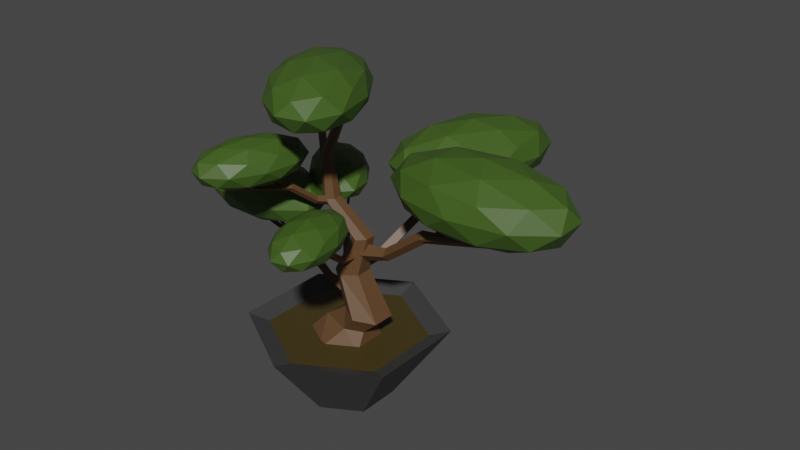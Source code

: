 # Source: Bonsai1.blend  (saved by Blender 2.93.21; exported with 4.5.12 LTS)
import bpy
from mathutils import Matrix  # noqa: F401  (used for matrix-valued properties, if any)

bpy.ops.wm.read_factory_settings(use_empty=True)
scene = bpy.context.scene
scene.name = 'Scene'

# ---- collections
col_collection = bpy.data.collections.new('Collection'); scene.collection.children.link(col_collection)

# ---- materials (node trees are filled in below, after node groups)
mat_vasebonsai1 = bpy.data.materials.new('VaseBonsai1')
mat_vasebonsai1.use_transparent_shadow = False
mat_groundbonsai1 = bpy.data.materials.new('GroundBonsai1')
mat_groundbonsai1.use_transparent_shadow = False
mat_trunkbonsai1 = bpy.data.materials.new('TrunkBonsai1')
mat_trunkbonsai1.use_transparent_shadow = False
mat_leafbonsai1 = bpy.data.materials.new('LeafBonsai1')
mat_leafbonsai1.use_transparent_shadow = False

# ---- material node trees
mat_vasebonsai1.use_nodes = True; mat_vasebonsai1.node_tree.nodes.clear()
_N = mat_vasebonsai1.node_tree.nodes; _L = mat_vasebonsai1.node_tree.links
n0 = _N.new('ShaderNodeBsdfPrincipled'); n0.name = 'Principled BSDF'; n0.location = (10, 300)
n0.distribution = 'GGX'
n0.subsurface_method = 'BURLEY'
n0.inputs[0].default_value = (0.04817, 0.04817, 0.04817, 1.0)
n0.inputs[3].default_value = 1.45
n0.inputs[27].default_value = (0.0, 0.0, 0.0, 1.0)
n0.inputs[28].default_value = 1.0
n1 = _N.new('ShaderNodeOutputMaterial'); n1.name = 'Material Output'; n1.location = (300, 300)
_L.new(n0.outputs[0], n1.inputs[0])
n1.is_active_output = True
mat_groundbonsai1.use_nodes = True; mat_groundbonsai1.node_tree.nodes.clear()
_N = mat_groundbonsai1.node_tree.nodes; _L = mat_groundbonsai1.node_tree.links
n0 = _N.new('ShaderNodeBsdfPrincipled'); n0.name = 'Principled BSDF'; n0.location = (10, 300)
n0.distribution = 'GGX'
n0.subsurface_method = 'BURLEY'
n0.inputs[0].default_value = (0.05611, 0.04018, 0.009652, 1.0)
n0.inputs[3].default_value = 1.45
n0.inputs[27].default_value = (0.0, 0.0, 0.0, 1.0)
n0.inputs[28].default_value = 1.0
n1 = _N.new('ShaderNodeOutputMaterial'); n1.name = 'Material Output'; n1.location = (300, 300)
_L.new(n0.outputs[0], n1.inputs[0])
n1.is_active_output = True
mat_trunkbonsai1.use_nodes = True; mat_trunkbonsai1.node_tree.nodes.clear()
_N = mat_trunkbonsai1.node_tree.nodes; _L = mat_trunkbonsai1.node_tree.links
n0 = _N.new('ShaderNodeBsdfPrincipled'); n0.name = 'Principled BSDF'; n0.location = (10, 300)
n0.distribution = 'GGX'
n0.subsurface_method = 'BURLEY'
n0.inputs[0].default_value = (0.1163, 0.05815, 0.02445, 1.0)
n0.inputs[3].default_value = 1.45
n0.inputs[27].default_value = (0.0, 0.0, 0.0, 1.0)
n0.inputs[28].default_value = 1.0
n1 = _N.new('ShaderNodeOutputMaterial'); n1.name = 'Material Output'; n1.location = (300, 300)
_L.new(n0.outputs[0], n1.inputs[0])
n1.is_active_output = True
mat_leafbonsai1.use_nodes = True; mat_leafbonsai1.node_tree.nodes.clear()
_N = mat_leafbonsai1.node_tree.nodes; _L = mat_leafbonsai1.node_tree.links
n0 = _N.new('ShaderNodeBsdfPrincipled'); n0.name = 'Principled BSDF'; n0.location = (10, 300)
n0.distribution = 'GGX'
n0.subsurface_method = 'BURLEY'
n0.inputs[0].default_value = (0.05128, 0.1046, 0.01397, 1.0)
n0.inputs[3].default_value = 1.45
n0.inputs[27].default_value = (0.0, 0.0, 0.0, 1.0)
n0.inputs[28].default_value = 1.0
n1 = _N.new('ShaderNodeOutputMaterial'); n1.name = 'Material Output'; n1.location = (300, 300)
_L.new(n0.outputs[0], n1.inputs[0])
n1.is_active_output = True

# ---- world
world_world = bpy.data.worlds.new('World'); scene.world = world_world
world_world.use_nodes = True; world_world.node_tree.nodes.clear()
_N = world_world.node_tree.nodes; _L = world_world.node_tree.links
n0 = _N.new('ShaderNodeOutputWorld'); n0.name = 'World Output'; n0.location = (300, 300)
n1 = _N.new('ShaderNodeBackground'); n1.name = 'Background'; n1.location = (10, 300)
n1.inputs[0].default_value = (0.05088, 0.05088, 0.05088, 1.0)
_L.new(n1.outputs[0], n0.inputs[0])
n0.is_active_output = True
world_world.color = (0.05088, 0.05088, 0.05088)
world_world.use_sun_shadow = False
world_world.sun_shadow_jitter_overblur = 0.0

# ---- meshes
me_cylinder_052 = bpy.data.meshes.new('Cylinder.052')
me_cylinder_052.from_pydata([(-0.01339, 0.2296, -0.9917), (0.08513, 0.1041, -0.8641), (0.1969, 0.1082, -0.9917), (0.1896, 0.0455, -0.8759), (0.1969, -0.1345, -0.9917), (0.1896, -0.0718, -0.8759), (-0.01339, -0.2559, -0.9917), (0.08513, -0.1304, -0.8641), (-0.2237, -0.1345, -0.9917), (-0.1001, -0.0718, -0.8505), (-0.2237, 0.1082, -0.9917), (-0.1001, 0.0455, -0.8505), (0.3015, 0.05942, -0.7735), (0.1804, 0.132, -0.7551), (0.3015, -0.08572, -0.7735), (0.1804, -0.1583, -0.7551), (0.05935, -0.08572, -0.7367), (0.05935, 0.05942, -0.7367), (0.1482, 0.03973, -0.5043), (0.05516, 0.09261, -0.5111), (0.1482, -0.06603, -0.5043), (0.05516, -0.1189, -0.5111), (-0.03057, -0.06603, -0.5191), (-0.03057, 0.03973, -0.5191), (0.2018, 0.02006, -0.2566), (0.145, 0.05327, -0.2656), (0.2018, -0.04636, -0.2566), (0.145, -0.07957, -0.2656), (0.08821, -0.04636, -0.2746), (0.08821, 0.02006, -0.2746), (-0.04648, 0.01439, -0.07296), (-0.0936, 0.04194, -0.08042), (-0.04648, -0.04069, -0.07296), (-0.0936, -0.06824, -0.08042), (-0.1407, -0.04069, -0.08788), (-0.1407, 0.01439, -0.08788), (-0.08982, 0.003778, 0.1831), (-0.1156, 0.02071, 0.1875), (-0.08982, -0.03008, 0.1831), (-0.1188, -0.04701, 0.1875), (-0.1478, -0.03008, 0.1918), (-0.1446, 0.003778, 0.1918), (0.03175, 0.0005134, 0.4625), (0.008342, 0.01418, 0.466), (0.03175, -0.02681, 0.4625), (0.008342, -0.04048, 0.466), (-0.01507, -0.02681, 0.4695), (-0.01507, 0.0005134, 0.4695), (0.9373, -0.008767, -0.02851), (1.108, 0.0814, 0.05847), (0.9508, 0.001683, -0.0401), (1.117, 0.09302, 0.0509), (0.9508, -0.01922, -0.0401), (1.117, 0.06978, 0.0509), (0.9643, -0.008767, -0.05168), (1.126, 0.0814, 0.04333), (0.125, -0.01315, -0.3107), (0.3171, -0.01315, -0.2841), (0.125, 0.0476, -0.3714), (0.3291, 0.02622, -0.3216), (0.125, -0.0739, -0.3714), (0.3291, -0.05252, -0.3216), (0.125, -0.01315, -0.4322), (0.3411, -0.01315, -0.3591), (0.583, -0.01315, -0.08089), (0.595, 0.02622, -0.1184), (0.595, -0.05252, -0.1184), (0.607, -0.01315, -0.1559), (1.111, -0.01315, -0.0007786), (1.114, -0.003107, -0.01034), (1.114, -0.02319, -0.01034), (1.117, -0.01315, -0.01991), (0.6503, -0.01315, -0.0941), (0.7748, 0.1034, 0.0995), (0.6733, 0.0003516, -0.0941), (0.7898, 0.1184, 0.0995), (0.6733, -0.02665, -0.0941), (0.7898, 0.08834, 0.0995), (0.6963, -0.01315, -0.0941), (0.8048, 0.1034, 0.0995), (0.5616, -0.01113, -0.1197), (1.12, -0.1615, 0.08938), (0.576, -0.02028, -0.1313), (1.132, -0.153, 0.08181), (0.5564, -0.02737, -0.1313), (1.125, -0.1752, 0.08181), (0.5708, -0.03652, -0.1429), (1.137, -0.1667, 0.07424), (0.9783, -0.01315, 0.005303), (1.39, -0.1816, 0.1314), (0.8211, -0.2857, 0.1314), (0.4695, -0.01315, 0.1314), (0.8211, 0.2594, 0.1314), (1.39, 0.1553, 0.1314), (1.135, -0.2857, 0.3355), (0.5667, -0.1816, 0.3355), (0.5667, 0.1553, 0.3355), (1.135, 0.2594, 0.3355), (1.487, -0.01315, 0.3355), (0.9783, -0.01315, 0.4616), (0.8859, -0.1733, 0.03937), (1.22, -0.1122, 0.03937), (1.128, -0.2723, 0.1135), (1.462, -0.01315, 0.1135), (1.22, 0.08585, 0.03937), (0.6793, -0.01315, 0.03937), (0.5868, -0.1733, 0.1135), (0.8859, 0.147, 0.03937), (0.5868, 0.147, 0.1135), (1.128, 0.246, 0.1135), (1.519, -0.1122, 0.2334), (1.519, 0.08585, 0.2334), (0.9783, -0.3335, 0.2334), (1.313, -0.2723, 0.2334), (0.4373, -0.1122, 0.2334), (0.644, -0.2723, 0.2334), (0.644, 0.246, 0.2334), (0.4373, 0.08585, 0.2334), (1.313, 0.246, 0.2334), (0.9783, 0.3072, 0.2334), (1.37, -0.1733, 0.3534), (0.8288, -0.2723, 0.3534), (0.4944, -0.01315, 0.3534), (0.8288, 0.246, 0.3534), (1.37, 0.147, 0.3534), (1.071, -0.1733, 0.4275), (1.277, -0.01315, 0.4275), (0.7364, -0.1122, 0.4275), (0.7364, 0.08585, 0.4275), (1.071, 0.147, 0.4275), (-0.5985, -0.02781, -0.3841), (-0.7333, -0.0981, -0.3157), (-0.6092, -0.03598, -0.3933), (-0.7402, -0.1072, -0.3216), (-0.6091, -0.01952, -0.3933), (-0.7402, -0.08892, -0.3216), (-0.6198, -0.0277, -0.4024), (-0.7471, -0.09803, -0.3276), (0.04094, -0.02764, -0.6063), (-0.1102, -0.02686, -0.5853), (0.0407, -0.07546, -0.6541), (-0.1198, -0.05781, -0.6148), (0.04119, 0.02019, -0.6541), (-0.1195, 0.004184, -0.6148), (0.04094, -0.02764, -0.7019), (-0.1291, -0.02676, -0.6444), (-0.3196, -0.02579, -0.4254), (-0.3292, -0.05673, -0.4549), (-0.3289, 0.005258, -0.4549), (-0.3385, -0.02569, -0.4844), (-0.7352, -0.02365, -0.3623), (-0.7376, -0.03155, -0.3698), (-0.7375, -0.01573, -0.3698), (-0.74, -0.02363, -0.3774), (-0.3726, -0.02551, -0.4358), (-0.471, -0.1167, -0.2834), (-0.3907, -0.03605, -0.4358), (-0.4829, -0.1285, -0.2834), (-0.3906, -0.01479, -0.4358), (-0.4828, -0.1048, -0.2834), (-0.4088, -0.02533, -0.4358), (-0.4947, -0.1166, -0.2834), (-0.3027, -0.02746, -0.4559), (-0.7417, 0.09319, -0.2913), (-0.314, -0.0202, -0.465), (-0.7511, 0.08652, -0.2973), (-0.2985, -0.0147, -0.465), (-0.7456, 0.104, -0.2973), (-0.3098, -0.00744, -0.4742), (-0.755, 0.09731, -0.3032), (-0.6307, -0.02419, -0.3575), (-0.9541, 0.1101, -0.2582), (-0.5059, 0.1897, -0.2582), (-0.2303, -0.02624, -0.2582), (-0.5081, -0.2394, -0.2582), (-0.9554, -0.1551, -0.2582), (-0.7534, 0.191, -0.0976), (-0.3061, 0.1067, -0.0976), (-0.3074, -0.1584, -0.0976), (-0.7556, -0.2381, -0.0976), (-1.031, -0.02213, -0.0976), (-0.6307, -0.02419, 0.001677), (-0.5573, 0.1015, -0.3307), (-0.8208, 0.05472, -0.3307), (-0.7474, 0.1805, -0.2723), (-1.012, -0.02223, -0.2723), (-0.8216, -0.1011, -0.3307), (-0.3953, -0.0254, -0.3307), (-0.3219, 0.1003, -0.2723), (-0.5586, -0.1507, -0.3307), (-0.3232, -0.1519, -0.2723), (-0.7495, -0.2276, -0.2723), (-1.056, 0.05593, -0.1779), (-1.057, -0.09994, -0.1779), (-0.6294, 0.228, -0.1779), (-0.8929, 0.1812, -0.1779), (-0.2045, 0.05156, -0.1779), (-0.3665, 0.1785, -0.1779), (-0.3686, -0.2296, -0.1779), (-0.2053, -0.1043, -0.1779), (-0.895, -0.2269, -0.1779), (-0.632, -0.2764, -0.1779), (-0.9382, 0.1035, -0.0835), (-0.512, 0.1793, -0.0835), (-0.2499, -0.02614, -0.0835), (-0.5141, -0.2288, -0.0835), (-0.9395, -0.1487, -0.0835), (-0.7028, 0.1023, -0.02515), (-0.8661, -0.02298, -0.02515), (-0.4399, 0.05277, -0.02515), (-0.4407, -0.1031, -0.02515), (-0.7041, -0.1499, -0.02515), (0.2107, -0.5013, -0.2019), (0.2805, -0.5814, -0.1541), (0.218, -0.5072, -0.2083), (0.2878, -0.5846, -0.1583), (0.2068, -0.5098, -0.2083), (0.2753, -0.5876, -0.1583), (0.2141, -0.5157, -0.2147), (0.2827, -0.5908, -0.1624), (0.1061, -0.06667, -0.3572), (0.1303, -0.1695, -0.3426), (0.1387, -0.05903, -0.3906), (0.1529, -0.171, -0.3632), (0.0736, -0.07431, -0.3906), (0.1107, -0.1809, -0.3632), (0.1061, -0.06667, -0.4241), (0.1333, -0.1824, -0.3838), (0.1638, -0.312, -0.2308), (0.1864, -0.3135, -0.2514), (0.1442, -0.3234, -0.2514), (0.1668, -0.3249, -0.272), (0.2302, -0.5948, -0.1867), (0.2359, -0.5952, -0.192), (0.2252, -0.5977, -0.192), (0.2309, -0.5981, -0.1972), (0.1722, -0.3481, -0.238), (0.2503, -0.4001, -0.1315), (0.1824, -0.3587, -0.238), (0.2602, -0.4063, -0.1315), (0.1679, -0.3621, -0.238), (0.2441, -0.41, -0.1315), (0.178, -0.3727, -0.238), (0.2541, -0.4162, -0.1315), (0.1621, -0.3003, -0.2521), (0.1518, -0.6184, -0.1371), (0.1591, -0.3092, -0.2585), (0.1579, -0.6236, -0.1412), (0.1528, -0.2995, -0.2585), (0.1451, -0.6228, -0.1412), (0.1497, -0.3084, -0.2649), (0.1512, -0.6281, -0.1454), (0.2135, -0.5238, -0.1833), (0.175, -0.7654, -0.1139), (0.0477, -0.4738, -0.1139), (0.1495, -0.2512, -0.1139), (0.3397, -0.4053, -0.1139), (0.3555, -0.7231, -0.1139), (0.08726, -0.6423, -0.001653), (0.07147, -0.3245, -0.001653), (0.2519, -0.2821, -0.001653), (0.3793, -0.5737, -0.001653), (0.2775, -0.7963, -0.001653), (0.2135, -0.5238, 0.06774), (0.116, -0.4944, -0.1646), (0.1909, -0.6658, -0.1646), (0.09343, -0.6365, -0.1238), (0.2743, -0.783, -0.1238), (0.297, -0.6409, -0.1646), (0.1759, -0.3636, -0.1646), (0.07842, -0.3342, -0.1238), (0.2877, -0.4541, -0.1646), (0.2501, -0.2939, -0.1238), (0.3711, -0.5713, -0.1238), (0.2285, -0.826, -0.0578), (0.3346, -0.8011, -0.0578), (0.04184, -0.5641, -0.0578), (0.1167, -0.7355, -0.0578), (0.09239, -0.2464, -0.0578), (0.03257, -0.3773, -0.0578), (0.3103, -0.3121, -0.0578), (0.1985, -0.2215, -0.0578), (0.3944, -0.6703, -0.0578), (0.3851, -0.4835, -0.0578), (0.1769, -0.7536, 0.008204), (0.05582, -0.4763, 0.008204), (0.1526, -0.2646, 0.008204), (0.3335, -0.4111, 0.008204), (0.3485, -0.7133, 0.008204), (0.1393, -0.5934, 0.049), (0.2511, -0.684, 0.04899), (0.13, -0.4066, 0.049), (0.2361, -0.3817, 0.049), (0.3109, -0.5531, 0.049), (-0.3031, 0.2807, -0.2385), (-0.4123, 0.3079, -0.1878), (-0.313, 0.2814, -0.2453), (-0.4207, 0.3062, -0.1922), (-0.3049, 0.2905, -0.2453), (-0.4117, 0.3163, -0.1922), (-0.3148, 0.2912, -0.252), (-0.42, 0.3147, -0.1966), (0.0518, -0.03296, -0.403), (-0.03169, 0.04165, -0.3875), (0.0282, -0.05937, -0.4385), (-0.05221, 0.02919, -0.4094), (0.0754, -0.006547, -0.4385), (-0.02161, 0.06343, -0.4094), (0.0518, -0.03296, -0.4739), (-0.04212, 0.05097, -0.4313), (-0.1473, 0.145, -0.269), (-0.1678, 0.1325, -0.2909), (-0.1372, 0.1668, -0.2909), (-0.1578, 0.1543, -0.3128), (-0.3769, 0.3501, -0.2223), (-0.3821, 0.3469, -0.2279), (-0.3743, 0.3557, -0.2279), (-0.3795, 0.3525, -0.2335), (-0.1766, 0.1711, -0.2768), (-0.276, 0.1689, -0.1639), (-0.1918, 0.1742, -0.2768), (-0.2883, 0.1682, -0.1639), (-0.1813, 0.1859, -0.2768), (-0.2767, 0.1812, -0.1639), (-0.1966, 0.189, -0.2768), (-0.289, 0.1805, -0.1639), (-0.1388, 0.1358, -0.2917), (-0.3232, 0.4182, -0.1698), (-0.1415, 0.1454, -0.2984), (-0.3316, 0.419, -0.1742), (-0.1302, 0.1408, -0.2984), (-0.32, 0.4261, -0.1742), (-0.1329, 0.1504, -0.3052), (-0.3285, 0.427, -0.1786), (-0.3192, 0.2986, -0.2188), (-0.4327, 0.5317, -0.1452), (-0.1449, 0.356, -0.1452), (-0.09799, 0.1009, -0.1452), (-0.3567, 0.119, -0.1452), (-0.5636, 0.3852, -0.1452), (-0.2816, 0.4781, -0.02626), (-0.07479, 0.2119, -0.02626), (-0.2057, 0.06541, -0.02626), (-0.4934, 0.2411, -0.02626), (-0.5404, 0.4962, -0.02626), (-0.3192, 0.2986, 0.04728), (-0.2168, 0.3323, -0.1989), (-0.3859, 0.4356, -0.1989), (-0.2835, 0.4694, -0.1557), (-0.5296, 0.4866, -0.1557), (-0.4628, 0.3495, -0.1989), (-0.1892, 0.1824, -0.1989), (-0.08675, 0.2161, -0.1557), (-0.3413, 0.193, -0.1989), (-0.2112, 0.07682, -0.1557), (-0.4849, 0.244, -0.1557), (-0.5159, 0.5518, -0.08576), (-0.5929, 0.4657, -0.08576), (-0.1947, 0.4379, -0.08576), (-0.3638, 0.5412, -0.08576), (-0.04551, 0.1314, -0.08576), (-0.07311, 0.2814, -0.08576), (-0.2745, 0.05596, -0.08576), (-0.1225, 0.04533, -0.08576), (-0.5653, 0.3158, -0.08576), (-0.4437, 0.1593, -0.08576), (-0.4271, 0.5203, -0.01582), (-0.1535, 0.3532, -0.01582), (-0.1088, 0.1106, -0.01582), (-0.3549, 0.1278, -0.01582), (-0.5516, 0.381, -0.01582), (-0.2971, 0.4041, 0.02741), (-0.4492, 0.4148, 0.02741), (-0.1755, 0.2476, 0.02741), (-0.2525, 0.1615, 0.02741), (-0.4216, 0.2648, 0.02741), (-0.4759, 0.2927, 0.2769), (-0.5852, 0.3198, 0.3276), (-0.4858, 0.2934, 0.2701), (-0.5935, 0.3182, 0.3232), (-0.4777, 0.3025, 0.2701), (-0.5845, 0.3283, 0.3232), (-0.4876, 0.3032, 0.2633), (-0.5928, 0.3267, 0.3187), (-0.121, -0.02101, 0.1123), (-0.2045, 0.0536, 0.1278), (-0.1446, -0.04742, 0.0769), (-0.225, 0.04114, 0.106), (-0.09743, 0.005407, 0.0769), (-0.1944, 0.07538, 0.106), (-0.121, -0.02101, 0.04148), (-0.215, 0.06293, 0.08411), (-0.3202, 0.1569, 0.2463), (-0.3407, 0.1445, 0.2244), (-0.3101, 0.1787, 0.2244), (-0.3306, 0.1663, 0.2026), (-0.5497, 0.3621, 0.293), (-0.5549, 0.3589, 0.2875), (-0.5471, 0.3676, 0.2875), (-0.5524, 0.3644, 0.2819), (-0.3494, 0.1831, 0.2386), (-0.4488, 0.1808, 0.3515), (-0.3647, 0.1862, 0.2386), (-0.4612, 0.1801, 0.3515), (-0.3542, 0.1979, 0.2386), (-0.4495, 0.1932, 0.3515), (-0.3694, 0.201, 0.2386), (-0.4619, 0.1925, 0.3515), (-0.3116, 0.1477, 0.2237), (-0.496, 0.4301, 0.3456), (-0.3143, 0.1573, 0.2169), (-0.5045, 0.431, 0.3412), (-0.303, 0.1528, 0.2169), (-0.4929, 0.438, 0.3412), (-0.3058, 0.1623, 0.2102), (-0.5013, 0.4389, 0.3368), (-0.492, 0.3105, 0.2966), (-0.6055, 0.5437, 0.3701), (-0.3178, 0.3679, 0.3701), (-0.2708, 0.1128, 0.3701), (-0.5296, 0.1309, 0.3701), (-0.7364, 0.3972, 0.3701), (-0.4545, 0.4901, 0.4891), (-0.2476, 0.2238, 0.4891), (-0.3785, 0.07736, 0.4891), (-0.6663, 0.2531, 0.4891), (-0.7132, 0.5082, 0.4891), (-0.492, 0.3105, 0.5626), (-0.3896, 0.3443, 0.3164), (-0.5587, 0.4476, 0.3164), (-0.4563, 0.4813, 0.3597), (-0.7024, 0.4985, 0.3597), (-0.6357, 0.3615, 0.3164), (-0.362, 0.1943, 0.3164), (-0.2596, 0.2281, 0.3597), (-0.5141, 0.205, 0.3164), (-0.3841, 0.08878, 0.3597), (-0.6577, 0.2559, 0.3597), (-0.6888, 0.5638, 0.4296), (-0.7657, 0.4777, 0.4296), (-0.3675, 0.4498, 0.4296), (-0.5367, 0.5531, 0.4296), (-0.2183, 0.1434, 0.4296), (-0.2459, 0.2933, 0.4296), (-0.4474, 0.06792, 0.4296), (-0.2953, 0.05729, 0.4296), (-0.7381, 0.3277, 0.4296), (-0.6165, 0.1712, 0.4296), (-0.6, 0.5323, 0.4995), (-0.3263, 0.3651, 0.4995), (-0.2816, 0.1225, 0.4995), (-0.5277, 0.1397, 0.4995), (-0.7245, 0.393, 0.4995), (-0.47, 0.4161, 0.5428), (-0.622, 0.4267, 0.5428), (-0.3484, 0.2596, 0.5428), (-0.4253, 0.1735, 0.5428), (-0.5944, 0.2768, 0.5428), (0.09466, -0.26, 0.5041), (0.2069, -0.359, 0.5715), (0.1059, -0.2669, 0.4951), (0.2178, -0.3622, 0.5656), (0.09079, -0.2727, 0.4951), (0.2009, -0.3686, 0.5656), (0.1021, -0.2796, 0.4861), (0.2118, -0.3718, 0.5598), (-0.006252, -0.008599, 0.4559), (0.01583, -0.00713, 0.4358), (-0.02376, -0.02214, 0.4358), (-0.001678, -0.02067, 0.4156), (0.1392, -0.3871, 0.5256), (0.1473, -0.3866, 0.5182), (0.1327, -0.3921, 0.5182), (0.1409, -0.3915, 0.5107), (0.01265, -0.05321, 0.4532), (0.1313, -0.1114, 0.6033), (0.02875, -0.06616, 0.4532), (0.1463, -0.1182, 0.6033), (0.009173, -0.07358, 0.4532), (0.1245, -0.1264, 0.6033), (0.02527, -0.08652, 0.4532), (0.1395, -0.1332, 0.6033), (-0.005284, -0.01683, 0.4481), (0.03411, -0.4344, 0.5955), (-0.006535, -0.02548, 0.442), (0.04355, -0.4407, 0.5896), (-0.01422, -0.01762, 0.442), (0.02558, -0.4419, 0.5896), (-0.01547, -0.02627, 0.4359), (0.03502, -0.4481, 0.5837), (0.1069, -0.2922, 0.528), (0.0986, -0.6373, 0.6249), (-0.1741, -0.2488, 0.6336), (-0.06166, 0.0807, 0.6333), (0.2806, -0.1041, 0.6243), (0.3796, -0.5479, 0.6191), (-0.07511, -0.4777, 0.79), (-0.1742, -0.03398, 0.7952), (0.1069, 0.05543, 0.7894), (0.3796, -0.333, 0.7807), (0.2671, -0.6625, 0.781), (0.09855, -0.2897, 0.8863), (-0.05754, -0.2669, 0.5586), (0.1028, -0.4952, 0.5535), (-0.06243, -0.4697, 0.6156), (0.2631, -0.6455, 0.607), (0.2679, -0.4427, 0.5501), (0.008566, -0.07322, 0.5584), (-0.1566, -0.04773, 0.6205), (0.2097, -0.1819, 0.5532), (0.1106, 0.0373, 0.615), (0.37, -0.3322, 0.6067), (0.1969, -0.7129, 0.7022), (0.3621, -0.6604, 0.6988), (-0.1645, -0.376, 0.7126), (-0.004229, -0.6043, 0.7075), (-0.1566, 0.07854, 0.7154), (-0.2227, -0.1151, 0.7157), (0.2097, 0.02245, 0.7068), (0.008535, 0.1311, 0.7121), (0.4282, -0.4667, 0.6986), (0.37, -0.2059, 0.7017), (0.09483, -0.6192, 0.7992), (-0.1645, -0.2497, 0.8076), (-0.05759, 0.06368, 0.8072), (0.2679, -0.1121, 0.7987), (0.3621, -0.5341, 0.7938), (-0.004258, -0.4, 0.8611), (0.1969, -0.5086, 0.8558), (-0.06247, -0.1392, 0.8642), (0.1027, -0.08662, 0.8608), (0.263, -0.315, 0.8556), (-0.2314, -0.4673, 0.1025), (-0.2105, -0.5831, 0.1555), (-0.2278, -0.4771, 0.09544), (-0.2053, -0.5903, 0.1509), (-0.2399, -0.4732, 0.09544), (-0.2188, -0.5861, 0.1509), (-0.2364, -0.483, 0.08839), (-0.2137, -0.5933, 0.1463), (-0.08426, 0.005172, -0.0694), (-0.1196, -0.1063, -0.05319), (-0.04898, -0.006021, -0.1064), (-0.09899, -0.1206, -0.07603), (-0.1195, 0.01637, -0.1064), (-0.1447, -0.106, -0.07603), (-0.08426, 0.005172, -0.1434), (-0.1241, -0.1203, -0.09888), (-0.1686, -0.2608, 0.07059), (-0.148, -0.275, 0.04774), (-0.1937, -0.2605, 0.04774), (-0.1731, -0.2747, 0.0249), (-0.2659, -0.5674, 0.1194), (-0.2606, -0.571, 0.1136), (-0.2723, -0.5673, 0.1136), (-0.267, -0.5709, 0.1077), (-0.181, -0.2999, 0.06254), (-0.1363, -0.3936, 0.1805), (-0.1774, -0.3157, 0.06254), (-0.1304, -0.4051, 0.1805), (-0.1931, -0.3107, 0.06254), (-0.1478, -0.3996, 0.1805), (-0.1895, -0.3266, 0.06254), (-0.1419, -0.4111, 0.1805), (-0.1635, -0.2487, 0.04695), (-0.3538, -0.5453, 0.1743), (-0.1715, -0.2554, 0.03989), (-0.351, -0.5537, 0.1697), (-0.172, -0.2427, 0.03989), (-0.3626, -0.5457, 0.1697), (-0.18, -0.2494, 0.03283), (-0.3599, -0.5541, 0.1651), (-0.2415, -0.4903, 0.1231), (-0.4151, -0.6983, 0.1999), (-0.3708, -0.3488, 0.1999), (-0.1477, -0.1949, 0.1999), (-0.05424, -0.4492, 0.1999), (-0.2195, -0.7604, 0.1999), (-0.4287, -0.5314, 0.3243), (-0.2634, -0.2203, 0.3243), (-0.06782, -0.2823, 0.3243), (-0.1122, -0.6318, 0.3243), (-0.3352, -0.7857, 0.3243), (-0.2415, -0.4903, 0.4011), (-0.3175, -0.4071, 0.1439), (-0.3435, -0.6126, 0.1439), (-0.4195, -0.5294, 0.189), (-0.3306, -0.7713, 0.189), (-0.2286, -0.649, 0.1439), (-0.1864, -0.3167, 0.1439), (-0.2624, -0.2335, 0.189), (-0.1314, -0.4662, 0.1439), (-0.07632, -0.2925, 0.189), (-0.1185, -0.6249, 0.189), (-0.3986, -0.7862, 0.2621), (-0.2836, -0.8227, 0.2621), (-0.4275, -0.4313, 0.2621), (-0.4536, -0.6367, 0.2621), (-0.1993, -0.1579, 0.2621), (-0.3304, -0.2484, 0.2621), (-0.02935, -0.3439, 0.2621), (-0.08431, -0.1944, 0.2621), (-0.1526, -0.7322, 0.2621), (-0.05542, -0.5493, 0.2621), (-0.4066, -0.6881, 0.3352), (-0.3644, -0.3557, 0.3352), (-0.1523, -0.2093, 0.3352), (-0.0634, -0.4512, 0.3352), (-0.2206, -0.7471, 0.3352), (-0.3515, -0.5145, 0.3803), (-0.2966, -0.664, 0.3803), (-0.2544, -0.3316, 0.3803), (-0.1394, -0.3681, 0.3803), (-0.1655, -0.5735, 0.3803), (0.3331, 0.7124, -0.1831), (0.3133, 0.8961, -0.09989), (0.3285, 0.7281, -0.1942), (0.3061, 0.908, -0.1071), (0.3471, 0.7207, -0.1942), (0.3267, 0.8998, -0.1071), (0.3426, 0.7364, -0.2053), (0.3195, 0.9117, -0.1144), (0.04973, -0.01117, -0.453), (0.1176, 0.1595, -0.4276), (-0.004275, 0.01031, -0.5112), (0.08687, 0.1841, -0.4634), (0.1037, -0.03265, -0.5112), (0.1569, 0.1563, -0.4634), (0.04973, -0.01117, -0.5693), (0.1261, 0.1809, -0.4993), (0.2117, 0.3959, -0.2332), (0.1809, 0.4205, -0.2691), (0.2509, 0.3927, -0.2691), (0.2202, 0.4173, -0.305), (0.3984, 0.8652, -0.1566), (0.3905, 0.8715, -0.1657), (0.4084, 0.8644, -0.1657), (0.4005, 0.8707, -0.1749), (0.2355, 0.4558, -0.2458), (0.1759, 0.6076, -0.06063), (0.2316, 0.481, -0.2458), (0.1679, 0.6263, -0.06063), (0.2556, 0.4714, -0.2458), (0.1946, 0.6157, -0.06063), (0.2517, 0.4966, -0.2458), (0.1865, 0.6343, -0.06063), (0.2023, 0.3776, -0.2703), (0.5335, 0.8208, -0.07031), (0.2155, 0.3872, -0.2814), (0.5301, 0.8344, -0.07756), (0.2149, 0.3672, -0.2814), (0.5474, 0.8205, -0.07756), (0.2281, 0.3768, -0.2925), (0.544, 0.834, -0.0848), (0.3514, 0.7473, -0.1508), (0.6467, 1.054, -0.0301), (0.5381, 0.5112, -0.0301), (0.1715, 0.2951, -0.0301), (0.05358, 0.7039, -0.0301), (0.3472, 1.173, -0.0301), (0.6493, 0.7907, 0.1651), (0.3556, 0.3219, 0.1651), (0.05617, 0.441, 0.1651), (0.1648, 0.9834, 0.1651), (0.5313, 1.2, 0.1651), (0.3514, 0.7473, 0.2858), (0.4612, 0.6085, -0.1182), (0.525, 0.9273, -0.1182), (0.6347, 0.7885, -0.04724), (0.5225, 1.177, -0.04724), (0.349, 0.9973, -0.1182), (0.2457, 0.4815, -0.1182), (0.3554, 0.3427, -0.04724), (0.1764, 0.7218, -0.1182), (0.07063, 0.456, -0.04724), (0.1739, 0.9719, -0.04724), (0.6307, 1.193, 0.0675), (0.4547, 1.263, 0.0675), (0.6362, 0.634, 0.0675), (0.7001, 0.9528, 0.0675), (0.2482, 0.2314, 0.0675), (0.4636, 0.3584, 0.0675), (0.002811, 0.5418, 0.0675), (0.07215, 0.3014, 0.0675), (0.2392, 1.136, 0.0675), (0.06664, 0.8606, 0.0675), (0.6322, 1.039, 0.1822), (0.529, 0.5227, 0.1822), (0.1803, 0.3172, 0.1822), (0.06816, 0.706, 0.1822), (0.3475, 1.152, 0.1822), (0.5265, 0.7728, 0.2532), (0.4572, 1.013, 0.2532), (0.3539, 0.4972, 0.2532), (0.1779, 0.5673, 0.2532), (0.2417, 0.8861, 0.2532), (-5.185e-08, 0.2765, -1.397), (-4.015e-08, 0.5021, -0.9562), (0.2395, 0.1383, -1.397), (0.4349, 0.2511, -0.9562), (0.2395, -0.1383, -1.397), (0.4349, -0.2511, -0.9562), (-7.602e-08, -0.2765, -1.397), (-8.423e-08, -0.5021, -0.9562), (-0.2395, -0.1383, -1.397), (-0.4349, -0.2511, -0.9562), (-0.2395, 0.1383, -1.397), (-0.4349, 0.2511, -0.9562), (0.55, 0.3175, -0.9112), (-4.472e-08, 0.6351, -0.9112), (0.55, -0.3175, -0.9112), (-1.002e-07, -0.6351, -0.9112), (-0.55, -0.3175, -0.9112), (-0.55, 0.3175, -0.9112)], [], [(0, 1, 3, 2), (2, 3, 5, 4), (4, 5, 7, 6), (6, 7, 9, 8), (8, 9, 11, 10), (10, 11, 1, 0), (0, 2, 4, 6, 8, 10), (11, 17, 13, 1), (11, 9, 16, 17), (5, 14, 15, 7), (3, 12, 14, 5), (7, 15, 16, 9), (17, 23, 19, 13), (17, 16, 22, 23), (14, 20, 21, 15), (15, 21, 22, 16), (12, 18, 20, 14), (19, 23, 29, 25), (29, 28, 34, 35), (22, 21, 27, 28), (20, 18, 24, 26), (23, 22, 28, 29), (21, 20, 26, 27), (18, 19, 25, 24), (31, 35, 41, 37), (27, 26, 32, 33), (24, 25, 31, 30), (25, 29, 35, 31), (28, 27, 33, 34), (26, 24, 30, 32), (41, 40, 46, 47), (34, 33, 39, 40), (32, 30, 36, 38), (35, 34, 40, 41), (33, 32, 38, 39), (30, 31, 37, 36), (42, 43, 47, 46, 45, 44), (39, 38, 44, 45), (36, 37, 43, 42), (37, 41, 47, 43), (40, 39, 45, 46), (38, 36, 42, 44), (1, 13, 12, 3), (13, 19, 18, 12), (48, 49, 51, 50), (50, 51, 55, 54), (54, 55, 53, 52), (52, 53, 49, 48), (50, 54, 52, 48), (55, 51, 49, 53), (56, 57, 59, 58), (58, 59, 63, 62), (62, 63, 61, 60), (60, 61, 57, 56), (58, 62, 60, 56), (61, 63, 67, 66), (65, 64, 68, 69), (59, 57, 64, 65), (57, 61, 66, 64), (63, 59, 65, 67), (71, 69, 68, 70), (64, 66, 70, 68), (67, 65, 69, 71), (66, 67, 71, 70), (72, 73, 75, 74), (74, 75, 79, 78), (78, 79, 77, 76), (76, 77, 73, 72), (74, 78, 76, 72), (79, 75, 73, 77), (80, 81, 83, 82), (82, 83, 87, 86), (86, 87, 85, 84), (84, 85, 81, 80), (82, 86, 84, 80), (87, 83, 81, 85), (88, 101, 100), (89, 101, 103), (88, 100, 105), (88, 105, 107), (88, 107, 104), (89, 103, 110), (90, 102, 112), (91, 106, 114), (92, 108, 116), (93, 109, 118), (89, 110, 113), (90, 112, 115), (91, 114, 117), (92, 116, 119), (93, 118, 111), (94, 120, 125), (95, 121, 127), (96, 122, 128), (97, 123, 129), (98, 124, 126), (126, 129, 99), (126, 124, 129), (124, 97, 129), (129, 128, 99), (129, 123, 128), (123, 96, 128), (128, 127, 99), (128, 122, 127), (122, 95, 127), (127, 125, 99), (127, 121, 125), (121, 94, 125), (125, 126, 99), (125, 120, 126), (120, 98, 126), (111, 124, 98), (111, 118, 124), (118, 97, 124), (119, 123, 97), (119, 116, 123), (116, 96, 123), (117, 122, 96), (117, 114, 122), (114, 95, 122), (115, 121, 95), (115, 112, 121), (112, 94, 121), (113, 120, 94), (113, 110, 120), (110, 98, 120), (118, 119, 97), (118, 109, 119), (109, 92, 119), (116, 117, 96), (116, 108, 117), (108, 91, 117), (114, 115, 95), (114, 106, 115), (106, 90, 115), (112, 113, 94), (112, 102, 113), (102, 89, 113), (110, 111, 98), (110, 103, 111), (103, 93, 111), (104, 109, 93), (104, 107, 109), (107, 92, 109), (107, 108, 92), (107, 105, 108), (105, 91, 108), (105, 106, 91), (105, 100, 106), (100, 90, 106), (103, 104, 93), (103, 101, 104), (101, 88, 104), (100, 102, 90), (100, 101, 102), (101, 89, 102), (130, 131, 133, 132), (132, 133, 137, 136), (136, 137, 135, 134), (134, 135, 131, 130), (132, 136, 134, 130), (137, 133, 131, 135), (138, 139, 141, 140), (140, 141, 145, 144), (144, 145, 143, 142), (142, 143, 139, 138), (140, 144, 142, 138), (143, 145, 149, 148), (147, 146, 150, 151), (141, 139, 146, 147), (139, 143, 148, 146), (145, 141, 147, 149), (153, 151, 150, 152), (146, 148, 152, 150), (149, 147, 151, 153), (148, 149, 153, 152), (154, 155, 157, 156), (156, 157, 161, 160), (160, 161, 159, 158), (158, 159, 155, 154), (156, 160, 158, 154), (161, 157, 155, 159), (162, 163, 165, 164), (164, 165, 169, 168), (168, 169, 167, 166), (166, 167, 163, 162), (164, 168, 166, 162), (169, 165, 163, 167), (170, 183, 182), (171, 183, 185), (170, 182, 187), (170, 187, 189), (170, 189, 186), (171, 185, 192), (172, 184, 194), (173, 188, 196), (174, 190, 198), (175, 191, 200), (171, 192, 195), (172, 194, 197), (173, 196, 199), (174, 198, 201), (175, 200, 193), (176, 202, 207), (177, 203, 209), (178, 204, 210), (179, 205, 211), (180, 206, 208), (208, 211, 181), (208, 206, 211), (206, 179, 211), (211, 210, 181), (211, 205, 210), (205, 178, 210), (210, 209, 181), (210, 204, 209), (204, 177, 209), (209, 207, 181), (209, 203, 207), (203, 176, 207), (207, 208, 181), (207, 202, 208), (202, 180, 208), (193, 206, 180), (193, 200, 206), (200, 179, 206), (201, 205, 179), (201, 198, 205), (198, 178, 205), (199, 204, 178), (199, 196, 204), (196, 177, 204), (197, 203, 177), (197, 194, 203), (194, 176, 203), (195, 202, 176), (195, 192, 202), (192, 180, 202), (200, 201, 179), (200, 191, 201), (191, 174, 201), (198, 199, 178), (198, 190, 199), (190, 173, 199), (196, 197, 177), (196, 188, 197), (188, 172, 197), (194, 195, 176), (194, 184, 195), (184, 171, 195), (192, 193, 180), (192, 185, 193), (185, 175, 193), (186, 191, 175), (186, 189, 191), (189, 174, 191), (189, 190, 174), (189, 187, 190), (187, 173, 190), (187, 188, 173), (187, 182, 188), (182, 172, 188), (185, 186, 175), (185, 183, 186), (183, 170, 186), (182, 184, 172), (182, 183, 184), (183, 171, 184), (212, 213, 215, 214), (214, 215, 219, 218), (218, 219, 217, 216), (216, 217, 213, 212), (214, 218, 216, 212), (219, 215, 213, 217), (220, 221, 223, 222), (222, 223, 227, 226), (226, 227, 225, 224), (224, 225, 221, 220), (222, 226, 224, 220), (225, 227, 231, 230), (229, 228, 232, 233), (223, 221, 228, 229), (221, 225, 230, 228), (227, 223, 229, 231), (235, 233, 232, 234), (228, 230, 234, 232), (231, 229, 233, 235), (230, 231, 235, 234), (236, 237, 239, 238), (238, 239, 243, 242), (242, 243, 241, 240), (240, 241, 237, 236), (238, 242, 240, 236), (243, 239, 237, 241), (244, 245, 247, 246), (246, 247, 251, 250), (250, 251, 249, 248), (248, 249, 245, 244), (246, 250, 248, 244), (251, 247, 245, 249), (252, 265, 264), (253, 265, 267), (252, 264, 269), (252, 269, 271), (252, 271, 268), (253, 267, 274), (254, 266, 276), (255, 270, 278), (256, 272, 280), (257, 273, 282), (253, 274, 277), (254, 276, 279), (255, 278, 281), (256, 280, 283), (257, 282, 275), (258, 284, 289), (259, 285, 291), (260, 286, 292), (261, 287, 293), (262, 288, 290), (290, 293, 263), (290, 288, 293), (288, 261, 293), (293, 292, 263), (293, 287, 292), (287, 260, 292), (292, 291, 263), (292, 286, 291), (286, 259, 291), (291, 289, 263), (291, 285, 289), (285, 258, 289), (289, 290, 263), (289, 284, 290), (284, 262, 290), (275, 288, 262), (275, 282, 288), (282, 261, 288), (283, 287, 261), (283, 280, 287), (280, 260, 287), (281, 286, 260), (281, 278, 286), (278, 259, 286), (279, 285, 259), (279, 276, 285), (276, 258, 285), (277, 284, 258), (277, 274, 284), (274, 262, 284), (282, 283, 261), (282, 273, 283), (273, 256, 283), (280, 281, 260), (280, 272, 281), (272, 255, 281), (278, 279, 259), (278, 270, 279), (270, 254, 279), (276, 277, 258), (276, 266, 277), (266, 253, 277), (274, 275, 262), (274, 267, 275), (267, 257, 275), (268, 273, 257), (268, 271, 273), (271, 256, 273), (271, 272, 256), (271, 269, 272), (269, 255, 272), (269, 270, 255), (269, 264, 270), (264, 254, 270), (267, 268, 257), (267, 265, 268), (265, 252, 268), (264, 266, 254), (264, 265, 266), (265, 253, 266), (294, 295, 297, 296), (296, 297, 301, 300), (300, 301, 299, 298), (298, 299, 295, 294), (296, 300, 298, 294), (301, 297, 295, 299), (302, 303, 305, 304), (304, 305, 309, 308), (308, 309, 307, 306), (306, 307, 303, 302), (304, 308, 306, 302), (307, 309, 313, 312), (311, 310, 314, 315), (305, 303, 310, 311), (303, 307, 312, 310), (309, 305, 311, 313), (317, 315, 314, 316), (310, 312, 316, 314), (313, 311, 315, 317), (312, 313, 317, 316), (318, 319, 321, 320), (320, 321, 325, 324), (324, 325, 323, 322), (322, 323, 319, 318), (320, 324, 322, 318), (325, 321, 319, 323), (326, 327, 329, 328), (328, 329, 333, 332), (332, 333, 331, 330), (330, 331, 327, 326), (328, 332, 330, 326), (333, 329, 327, 331), (334, 347, 346), (335, 347, 349), (334, 346, 351), (334, 351, 353), (334, 353, 350), (335, 349, 356), (336, 348, 358), (337, 352, 360), (338, 354, 362), (339, 355, 364), (335, 356, 359), (336, 358, 361), (337, 360, 363), (338, 362, 365), (339, 364, 357), (340, 366, 371), (341, 367, 373), (342, 368, 374), (343, 369, 375), (344, 370, 372), (372, 375, 345), (372, 370, 375), (370, 343, 375), (375, 374, 345), (375, 369, 374), (369, 342, 374), (374, 373, 345), (374, 368, 373), (368, 341, 373), (373, 371, 345), (373, 367, 371), (367, 340, 371), (371, 372, 345), (371, 366, 372), (366, 344, 372), (357, 370, 344), (357, 364, 370), (364, 343, 370), (365, 369, 343), (365, 362, 369), (362, 342, 369), (363, 368, 342), (363, 360, 368), (360, 341, 368), (361, 367, 341), (361, 358, 367), (358, 340, 367), (359, 366, 340), (359, 356, 366), (356, 344, 366), (364, 365, 343), (364, 355, 365), (355, 338, 365), (362, 363, 342), (362, 354, 363), (354, 337, 363), (360, 361, 341), (360, 352, 361), (352, 336, 361), (358, 359, 340), (358, 348, 359), (348, 335, 359), (356, 357, 344), (356, 349, 357), (349, 339, 357), (350, 355, 339), (350, 353, 355), (353, 338, 355), (353, 354, 338), (353, 351, 354), (351, 337, 354), (351, 352, 337), (351, 346, 352), (346, 336, 352), (349, 350, 339), (349, 347, 350), (347, 334, 350), (346, 348, 336), (346, 347, 348), (347, 335, 348), (376, 377, 379, 378), (378, 379, 383, 382), (382, 383, 381, 380), (380, 381, 377, 376), (378, 382, 380, 376), (383, 379, 377, 381), (384, 385, 387, 386), (386, 387, 391, 390), (390, 391, 389, 388), (388, 389, 385, 384), (386, 390, 388, 384), (389, 391, 395, 394), (393, 392, 396, 397), (387, 385, 392, 393), (385, 389, 394, 392), (391, 387, 393, 395), (399, 397, 396, 398), (392, 394, 398, 396), (395, 393, 397, 399), (394, 395, 399, 398), (400, 401, 403, 402), (402, 403, 407, 406), (406, 407, 405, 404), (404, 405, 401, 400), (402, 406, 404, 400), (407, 403, 401, 405), (408, 409, 411, 410), (410, 411, 415, 414), (414, 415, 413, 412), (412, 413, 409, 408), (410, 414, 412, 408), (415, 411, 409, 413), (416, 429, 428), (417, 429, 431), (416, 428, 433), (416, 433, 435), (416, 435, 432), (417, 431, 438), (418, 430, 440), (419, 434, 442), (420, 436, 444), (421, 437, 446), (417, 438, 441), (418, 440, 443), (419, 442, 445), (420, 444, 447), (421, 446, 439), (422, 448, 453), (423, 449, 455), (424, 450, 456), (425, 451, 457), (426, 452, 454), (454, 457, 427), (454, 452, 457), (452, 425, 457), (457, 456, 427), (457, 451, 456), (451, 424, 456), (456, 455, 427), (456, 450, 455), (450, 423, 455), (455, 453, 427), (455, 449, 453), (449, 422, 453), (453, 454, 427), (453, 448, 454), (448, 426, 454), (439, 452, 426), (439, 446, 452), (446, 425, 452), (447, 451, 425), (447, 444, 451), (444, 424, 451), (445, 450, 424), (445, 442, 450), (442, 423, 450), (443, 449, 423), (443, 440, 449), (440, 422, 449), (441, 448, 422), (441, 438, 448), (438, 426, 448), (446, 447, 425), (446, 437, 447), (437, 420, 447), (444, 445, 424), (444, 436, 445), (436, 419, 445), (442, 443, 423), (442, 434, 443), (434, 418, 443), (440, 441, 422), (440, 430, 441), (430, 417, 441), (438, 439, 426), (438, 431, 439), (431, 421, 439), (432, 437, 421), (432, 435, 437), (435, 420, 437), (435, 436, 420), (435, 433, 436), (433, 419, 436), (433, 434, 419), (433, 428, 434), (428, 418, 434), (431, 432, 421), (431, 429, 432), (429, 416, 432), (428, 430, 418), (428, 429, 430), (429, 417, 430), (458, 459, 461, 460), (460, 461, 465, 464), (464, 465, 463, 462), (462, 463, 459, 458), (460, 464, 462, 458), (465, 461, 459, 463), (466, 467, 469, 468), (467, 466, 470, 471), (473, 471, 470, 472), (466, 468, 472, 470), (469, 467, 471, 473), (468, 469, 473, 472), (474, 475, 477, 476), (476, 477, 481, 480), (480, 481, 479, 478), (478, 479, 475, 474), (476, 480, 478, 474), (481, 477, 475, 479), (482, 483, 485, 484), (484, 485, 489, 488), (488, 489, 487, 486), (486, 487, 483, 482), (484, 488, 486, 482), (489, 485, 483, 487), (490, 503, 502), (491, 503, 505), (490, 502, 507), (490, 507, 509), (490, 509, 506), (491, 505, 512), (492, 504, 514), (493, 508, 516), (494, 510, 518), (495, 511, 520), (491, 512, 515), (492, 514, 517), (493, 516, 519), (494, 518, 521), (495, 520, 513), (496, 522, 527), (497, 523, 529), (498, 524, 530), (499, 525, 531), (500, 526, 528), (528, 531, 501), (528, 526, 531), (526, 499, 531), (531, 530, 501), (531, 525, 530), (525, 498, 530), (530, 529, 501), (530, 524, 529), (524, 497, 529), (529, 527, 501), (529, 523, 527), (523, 496, 527), (527, 528, 501), (527, 522, 528), (522, 500, 528), (513, 526, 500), (513, 520, 526), (520, 499, 526), (521, 525, 499), (521, 518, 525), (518, 498, 525), (519, 524, 498), (519, 516, 524), (516, 497, 524), (517, 523, 497), (517, 514, 523), (514, 496, 523), (515, 522, 496), (515, 512, 522), (512, 500, 522), (520, 521, 499), (520, 511, 521), (511, 494, 521), (518, 519, 498), (518, 510, 519), (510, 493, 519), (516, 517, 497), (516, 508, 517), (508, 492, 517), (514, 515, 496), (514, 504, 515), (504, 491, 515), (512, 513, 500), (512, 505, 513), (505, 495, 513), (506, 511, 495), (506, 509, 511), (509, 494, 511), (509, 510, 494), (509, 507, 510), (507, 493, 510), (507, 508, 493), (507, 502, 508), (502, 492, 508), (505, 506, 495), (505, 503, 506), (503, 490, 506), (502, 504, 492), (502, 503, 504), (503, 491, 504), (532, 533, 535, 534), (534, 535, 539, 538), (538, 539, 537, 536), (536, 537, 533, 532), (534, 538, 536, 532), (539, 535, 533, 537), (540, 541, 543, 542), (542, 543, 547, 546), (546, 547, 545, 544), (544, 545, 541, 540), (542, 546, 544, 540), (545, 547, 551, 550), (549, 548, 552, 553), (543, 541, 548, 549), (541, 545, 550, 548), (547, 543, 549, 551), (555, 553, 552, 554), (548, 550, 554, 552), (551, 549, 553, 555), (550, 551, 555, 554), (556, 557, 559, 558), (558, 559, 563, 562), (562, 563, 561, 560), (560, 561, 557, 556), (558, 562, 560, 556), (563, 559, 557, 561), (564, 565, 567, 566), (566, 567, 571, 570), (570, 571, 569, 568), (568, 569, 565, 564), (566, 570, 568, 564), (571, 567, 565, 569), (572, 585, 584), (573, 585, 587), (572, 584, 589), (572, 589, 591), (572, 591, 588), (573, 587, 594), (574, 586, 596), (575, 590, 598), (576, 592, 600), (577, 593, 602), (573, 594, 597), (574, 596, 599), (575, 598, 601), (576, 600, 603), (577, 602, 595), (578, 604, 609), (579, 605, 611), (580, 606, 612), (581, 607, 613), (582, 608, 610), (610, 613, 583), (610, 608, 613), (608, 581, 613), (613, 612, 583), (613, 607, 612), (607, 580, 612), (612, 611, 583), (612, 606, 611), (606, 579, 611), (611, 609, 583), (611, 605, 609), (605, 578, 609), (609, 610, 583), (609, 604, 610), (604, 582, 610), (595, 608, 582), (595, 602, 608), (602, 581, 608), (603, 607, 581), (603, 600, 607), (600, 580, 607), (601, 606, 580), (601, 598, 606), (598, 579, 606), (599, 605, 579), (599, 596, 605), (596, 578, 605), (597, 604, 578), (597, 594, 604), (594, 582, 604), (602, 603, 581), (602, 593, 603), (593, 576, 603), (600, 601, 580), (600, 592, 601), (592, 575, 601), (598, 599, 579), (598, 590, 599), (590, 574, 599), (596, 597, 578), (596, 586, 597), (586, 573, 597), (594, 595, 582), (594, 587, 595), (587, 577, 595), (588, 593, 577), (588, 591, 593), (591, 576, 593), (591, 592, 576), (591, 589, 592), (589, 575, 592), (589, 590, 575), (589, 584, 590), (584, 574, 590), (587, 588, 577), (587, 585, 588), (585, 572, 588), (584, 586, 574), (584, 585, 586), (585, 573, 586), (614, 615, 617, 616), (616, 617, 621, 620), (620, 621, 619, 618), (618, 619, 615, 614), (616, 620, 618, 614), (621, 617, 615, 619), (622, 623, 625, 624), (624, 625, 629, 628), (628, 629, 627, 626), (626, 627, 623, 622), (624, 628, 626, 622), (627, 629, 633, 632), (631, 630, 634, 635), (625, 623, 630, 631), (623, 627, 632, 630), (629, 625, 631, 633), (637, 635, 634, 636), (630, 632, 636, 634), (633, 631, 635, 637), (632, 633, 637, 636), (638, 639, 641, 640), (640, 641, 645, 644), (644, 645, 643, 642), (642, 643, 639, 638), (640, 644, 642, 638), (645, 641, 639, 643), (646, 647, 649, 648), (648, 649, 653, 652), (652, 653, 651, 650), (650, 651, 647, 646), (648, 652, 650, 646), (653, 649, 647, 651), (654, 667, 666), (655, 667, 669), (654, 666, 671), (654, 671, 673), (654, 673, 670), (655, 669, 676), (656, 668, 678), (657, 672, 680), (658, 674, 682), (659, 675, 684), (655, 676, 679), (656, 678, 681), (657, 680, 683), (658, 682, 685), (659, 684, 677), (660, 686, 691), (661, 687, 693), (662, 688, 694), (663, 689, 695), (664, 690, 692), (692, 695, 665), (692, 690, 695), (690, 663, 695), (695, 694, 665), (695, 689, 694), (689, 662, 694), (694, 693, 665), (694, 688, 693), (688, 661, 693), (693, 691, 665), (693, 687, 691), (687, 660, 691), (691, 692, 665), (691, 686, 692), (686, 664, 692), (677, 690, 664), (677, 684, 690), (684, 663, 690), (685, 689, 663), (685, 682, 689), (682, 662, 689), (683, 688, 662), (683, 680, 688), (680, 661, 688), (681, 687, 661), (681, 678, 687), (678, 660, 687), (679, 686, 660), (679, 676, 686), (676, 664, 686), (684, 685, 663), (684, 675, 685), (675, 658, 685), (682, 683, 662), (682, 674, 683), (674, 657, 683), (680, 681, 661), (680, 672, 681), (672, 656, 681), (678, 679, 660), (678, 668, 679), (668, 655, 679), (676, 677, 664), (676, 669, 677), (669, 659, 677), (670, 675, 659), (670, 673, 675), (673, 658, 675), (673, 674, 658), (673, 671, 674), (671, 657, 674), (671, 672, 657), (671, 666, 672), (666, 656, 672), (669, 670, 659), (669, 667, 670), (667, 654, 670), (666, 668, 656), (666, 667, 668), (667, 655, 668), (696, 709, 708, 698), (698, 708, 710, 700), (700, 710, 711, 702), (702, 711, 712, 704), (699, 697, 707, 705, 703, 701), (704, 712, 713, 706), (706, 713, 709, 696), (696, 698, 700, 702, 704, 706), (697, 699, 708, 709), (699, 701, 710, 708), (701, 703, 711, 710), (703, 705, 712, 711), (705, 707, 713, 712), (707, 697, 709, 713)])
me_cylinder_052.polygons.foreach_set('material_index', [2, 2, 2, 2, 2, 2, 2, 2, 2, 2, 2, 2, 2, 2, 2, 2, 2, 2, 2, 2, 2, 2, 2, 2, 2, 2, 2, 2, 2, 2, 2, 2, 2, 2, 2, 2, 2, 2, 2, 2, 2, 2, 2, 2, 2, 2, 2, 2, 2, 2, 2, 2, 2, 2, 2, 2, 2, 2, 2, 2, 2, 2, 2, 2, 2, 2, 2, 2, 2, 2, 2, 2, 2, 2, 2, 2, 3, 3, 3, 3, 3, 3, 3, 3, 3, 3, 3, 3, 3, 3, 3, 3, 3, 3, 3, 3, 3, 3, 3, 3, 3, 3, 3, 3, 3, 3, 3, 3, 3, 3, 3, 3, 3, 3, 3, 3, 3, 3, 3, 3, 3, 3, 3, 3, 3, 3, 3, 3, 3, 3, 3, 3, 3, 3, 3, 3, 3, 3, 3, 3, 3, 3, 3, 3, 3, 3, 3, 3, 3, 3, 3, 3, 3, 3, 3, 3, 2, 2, 2, 2, 2, 2, 2, 2, 2, 2, 2, 2, 2, 2, 2, 2, 2, 2, 2, 2, 2, 2, 2, 2, 2, 2, 2, 2, 2, 2, 2, 2, 3, 3, 3, 3, 3, 3, 3, 3, 3, 3, 3, 3, 3, 3, 3, 3, 3, 3, 3, 3, 3, 3, 3, 3, 3, 3, 3, 3, 3, 3, 3, 3, 3, 3, 3, 3, 3, 3, 3, 3, 3, 3, 3, 3, 3, 3, 3, 3, 3, 3, 3, 3, 3, 3, 3, 3, 3, 3, 3, 3, 3, 3, 3, 3, 3, 3, 3, 3, 3, 3, 3, 3, 3, 3, 3, 3, 3, 3, 3, 3, 2, 2, 2, 2, 2, 2, 2, 2, 2, 2, 2, 2, 2, 2, 2, 2, 2, 2, 2, 2, 2, 2, 2, 2, 2, 2, 2, 2, 2, 2, 2, 2, 3, 3, 3, 3, 3, 3, 3, 3, 3, 3, 3, 3, 3, 3, 3, 3, 3, 3, 3, 3, 3, 3, 3, 3, 3, 3, 3, 3, 3, 3, 3, 3, 3, 3, 3, 3, 3, 3, 3, 3, 3, 3, 3, 3, 3, 3, 3, 3, 3, 3, 3, 3, 3, 3, 3, 3, 3, 3, 3, 3, 3, 3, 3, 3, 3, 3, 3, 3, 3, 3, 3, 3, 3, 3, 3, 3, 3, 3, 3, 3, 2, 2, 2, 2, 2, 2, 2, 2, 2, 2, 2, 2, 2, 2, 2, 2, 2, 2, 2, 2, 2, 2, 2, 2, 2, 2, 2, 2, 2, 2, 2, 2, 3, 3, 3, 3, 3, 3, 3, 3, 3, 3, 3, 3, 3, 3, 3, 3, 3, 3, 3, 3, 3, 3, 3, 3, 3, 3, 3, 3, 3, 3, 3, 3, 3, 3, 3, 3, 3, 3, 3, 3, 3, 3, 3, 3, 3, 3, 3, 3, 3, 3, 3, 3, 3, 3, 3, 3, 3, 3, 3, 3, 3, 3, 3, 3, 3, 3, 3, 3, 3, 3, 3, 3, 3, 3, 3, 3, 3, 3, 3, 3, 2, 2, 2, 2, 2, 2, 2, 2, 2, 2, 2, 2, 2, 2, 2, 2, 2, 2, 2, 2, 2, 2, 2, 2, 2, 2, 2, 2, 2, 2, 2, 2, 3, 3, 3, 3, 3, 3, 3, 3, 3, 3, 3, 3, 3, 3, 3, 3, 3, 3, 3, 3, 3, 3, 3, 3, 3, 3, 3, 3, 3, 3, 3, 3, 3, 3, 3, 3, 3, 3, 3, 3, 3, 3, 3, 3, 3, 3, 3, 3, 3, 3, 3, 3, 3, 3, 3, 3, 3, 3, 3, 3, 3, 3, 3, 3, 3, 3, 3, 3, 3, 3, 3, 3, 3, 3, 3, 3, 3, 3, 3, 3, 2, 2, 2, 2, 2, 2, 2, 2, 2, 2, 2, 2, 2, 2, 2, 2, 2, 2, 2, 2, 2, 2, 2, 2, 3, 3, 3, 3, 3, 3, 3, 3, 3, 3, 3, 3, 3, 3, 3, 3, 3, 3, 3, 3, 3, 3, 3, 3, 3, 3, 3, 3, 3, 3, 3, 3, 3, 3, 3, 3, 3, 3, 3, 3, 3, 3, 3, 3, 3, 3, 3, 3, 3, 3, 3, 3, 3, 3, 3, 3, 3, 3, 3, 3, 3, 3, 3, 3, 3, 3, 3, 3, 3, 3, 3, 3, 3, 3, 3, 3, 3, 3, 3, 3, 2, 2, 2, 2, 2, 2, 2, 2, 2, 2, 2, 2, 2, 2, 2, 2, 2, 2, 2, 2, 2, 2, 2, 2, 2, 2, 2, 2, 2, 2, 2, 2, 3, 3, 3, 3, 3, 3, 3, 3, 3, 3, 3, 3, 3, 3, 3, 3, 3, 3, 3, 3, 3, 3, 3, 3, 3, 3, 3, 3, 3, 3, 3, 3, 3, 3, 3, 3, 3, 3, 3, 3, 3, 3, 3, 3, 3, 3, 3, 3, 3, 3, 3, 3, 3, 3, 3, 3, 3, 3, 3, 3, 3, 3, 3, 3, 3, 3, 3, 3, 3, 3, 3, 3, 3, 3, 3, 3, 3, 3, 3, 3, 2, 2, 2, 2, 2, 2, 2, 2, 2, 2, 2, 2, 2, 2, 2, 2, 2, 2, 2, 2, 2, 2, 2, 2, 2, 2, 2, 2, 2, 2, 2, 2, 3, 3, 3, 3, 3, 3, 3, 3, 3, 3, 3, 3, 3, 3, 3, 3, 3, 3, 3, 3, 3, 3, 3, 3, 3, 3, 3, 3, 3, 3, 3, 3, 3, 3, 3, 3, 3, 3, 3, 3, 3, 3, 3, 3, 3, 3, 3, 3, 3, 3, 3, 3, 3, 3, 3, 3, 3, 3, 3, 3, 3, 3, 3, 3, 3, 3, 3, 3, 3, 3, 3, 3, 3, 3, 3, 3, 3, 3, 3, 3, 0, 0, 0, 0, 1, 0, 0, 0, 0, 0, 0, 0, 0, 0])
_uv = me_cylinder_052.uv_layers.new(name='UVMap')
_uv.uv.foreach_set('vector', [1.0, 0.5, 1.0, 1.0, 0.8333, 1.0, 0.8333, 0.5, 0.8333, 0.5, 0.8333, 1.0, 0.6667, 1.0, 0.6667, 0.5, 0.6667, 0.5, 0.6667, 1.0, 0.5, 1.0, 0.5, 0.5, 0.5, 0.5, 0.5, 1.0, 0.3333, 1.0, 0.3333, 0.5, 0.3333, 0.5, 0.3333, 1.0, 0.1667, 1.0, 0.1667, 0.5, 0.1667, 0.5, 0.1667, 1.0, -8.941e-08, 1.0, -8.941e-08, 0.5, 0.75, 0.49, 0.9578, 0.37, 0.9578, 0.13, 0.75, 0.01, 0.5422, 0.13, 0.5422, 0.37, 0.1667, 1.0, 0.1667, 1.0, -8.941e-08, 1.0, -8.941e-08, 1.0, 0.1667, 1.0, 0.3333, 1.0, 0.3333, 1.0, 0.1667, 1.0, 0.6667, 1.0, 0.6667, 1.0, 0.5, 1.0, 0.5, 1.0, 0.8333, 1.0, 0.8333, 1.0, 0.6667, 1.0, 0.6667, 1.0, 0.5, 1.0, 0.5, 1.0, 0.3333, 1.0, 0.3333, 1.0, 0.1667, 1.0, 0.1667, 1.0, -8.941e-08, 1.0, -8.941e-08, 1.0, 0.1667, 1.0, 0.3333, 1.0, 0.3333, 1.0, 0.1667, 1.0, 0.6667, 1.0, 0.6667, 1.0, 0.5, 1.0, 0.5, 1.0, 0.5, 1.0, 0.5, 1.0, 0.3333, 1.0, 0.3333, 1.0, 0.8333, 1.0, 0.8333, 1.0, 0.6667, 1.0, 0.6667, 1.0, -8.941e-08, 1.0, 0.1667, 1.0, 0.1667, 1.0, -8.941e-08, 1.0, 0.1667, 1.0, 0.3333, 1.0, 0.3333, 1.0, 0.1667, 1.0, 0.3333, 1.0, 0.5, 1.0, 0.5, 1.0, 0.3333, 1.0, 0.6667, 1.0, 0.8333, 1.0, 0.8333, 1.0, 0.6667, 1.0, 0.1667, 1.0, 0.3333, 1.0, 0.3333, 1.0, 0.1667, 1.0, 0.5, 1.0, 0.6667, 1.0, 0.6667, 1.0, 0.5, 1.0, 0.8333, 1.0, 1.0, 1.0, 1.0, 1.0, 0.8333, 1.0, -8.941e-08, 1.0, 0.1667, 1.0, 0.1667, 1.0, -8.941e-08, 1.0, 0.5, 1.0, 0.6667, 1.0, 0.6667, 1.0, 0.5, 1.0, 0.8333, 1.0, 1.0, 1.0, 1.0, 1.0, 0.8333, 1.0, -8.941e-08, 1.0, 0.1667, 1.0, 0.1667, 1.0, -8.941e-08, 1.0, 0.3333, 1.0, 0.5, 1.0, 0.5, 1.0, 0.3333, 1.0, 0.6667, 1.0, 0.8333, 1.0, 0.8333, 1.0, 0.6667, 1.0, 0.1667, 1.0, 0.3333, 1.0, 0.3333, 1.0, 0.1667, 1.0, 0.3333, 1.0, 0.5, 1.0, 0.5, 1.0, 0.3333, 1.0, 0.6667, 1.0, 0.8333, 1.0, 0.8333, 1.0, 0.6667, 1.0, 0.1667, 1.0, 0.3333, 1.0, 0.3333, 1.0, 0.1667, 1.0, 0.5, 1.0, 0.6667, 1.0, 0.6667, 1.0, 0.5, 1.0, 0.8333, 1.0, 1.0, 1.0, 1.0, 1.0, 0.8333, 1.0, 0.4578, 0.37, 0.25, 0.49, 0.04215, 0.37, 0.04215, 0.13, 0.25, 0.01, 0.4578, 0.13, 0.5, 1.0, 0.6667, 1.0, 0.6667, 1.0, 0.5, 1.0, 0.8333, 1.0, 1.0, 1.0, 1.0, 1.0, 0.8333, 1.0, -8.941e-08, 1.0, 0.1667, 1.0, 0.1667, 1.0, -8.941e-08, 1.0, 0.3333, 1.0, 0.5, 1.0, 0.5, 1.0, 0.3333, 1.0, 0.6667, 1.0, 0.8333, 1.0, 0.8333, 1.0, 0.6667, 1.0, 1.0, 1.0, 1.0, 1.0, 0.8333, 1.0, 0.8333, 1.0, 1.0, 1.0, 1.0, 1.0, 0.8333, 1.0, 0.8333, 1.0, 0.375, 0.0, 0.625, 0.0, 0.625, 0.25, 0.375, 0.25, 0.375, 0.25, 0.625, 0.25, 0.625, 0.5, 0.375, 0.5, 0.375, 0.5, 0.625, 0.5, 0.625, 0.75, 0.375, 0.75, 0.375, 0.75, 0.625, 0.75, 0.625, 1.0, 0.375, 1.0, 0.125, 0.5, 0.375, 0.5, 0.375, 0.75, 0.125, 0.75, 0.625, 0.5, 0.875, 0.5, 0.875, 0.75, 0.625, 0.75, 0.375, 0.0, 0.625, 0.0, 0.625, 0.25, 0.375, 0.25, 0.375, 0.25, 0.625, 0.25, 0.625, 0.5, 0.375, 0.5, 0.375, 0.5, 0.625, 0.5, 0.625, 0.75, 0.375, 0.75, 0.375, 0.75, 0.625, 0.75, 0.625, 1.0, 0.375, 1.0, 0.125, 0.5, 0.375, 0.5, 0.375, 0.75, 0.125, 0.75, 0.625, 0.75, 0.625, 0.5, 0.625, 0.5, 0.625, 0.75, 0.625, 0.25, 0.625, 0.0, 0.625, 0.0, 0.625, 0.25, 0.625, 0.25, 0.625, 0.0, 0.625, 0.0, 0.625, 0.25, 0.625, 1.0, 0.625, 0.75, 0.625, 0.75, 0.625, 1.0, 0.625, 0.5, 0.625, 0.25, 0.625, 0.25, 0.625, 0.5, 0.625, 0.5, 0.875, 0.5, 0.875, 0.75, 0.625, 0.75, 0.625, 1.0, 0.625, 0.75, 0.625, 0.75, 0.625, 1.0, 0.625, 0.5, 0.625, 0.25, 0.625, 0.25, 0.625, 0.5, 0.625, 0.75, 0.625, 0.5, 0.625, 0.5, 0.625, 0.75, 0.375, 0.0, 0.625, 0.0, 0.625, 0.25, 0.375, 0.25, 0.375, 0.25, 0.625, 0.25, 0.625, 0.5, 0.375, 0.5, 0.375, 0.5, 0.625, 0.5, 0.625, 0.75, 0.375, 0.75, 0.375, 0.75, 0.625, 0.75, 0.625, 1.0, 0.375, 1.0, 0.125, 0.5, 0.375, 0.5, 0.375, 0.75, 0.125, 0.75, 0.625, 0.5, 0.875, 0.5, 0.875, 0.75, 0.625, 0.75, 0.375, 0.0, 0.625, 0.0, 0.625, 0.25, 0.375, 0.25, 0.375, 0.25, 0.625, 0.25, 0.625, 0.5, 0.375, 0.5, 0.375, 0.5, 0.625, 0.5, 0.625, 0.75, 0.375, 0.75, 0.375, 0.75, 0.625, 0.75, 0.625, 1.0, 0.375, 1.0, 0.125, 0.5, 0.375, 0.5, 0.375, 0.75, 0.125, 0.75, 0.625, 0.5, 0.875, 0.5, 0.875, 0.75, 0.625, 0.75, 0.1818, 0.0, 0.2273, 0.07873, 0.1364, 0.07873, 0.2727, 0.1575, 0.3182, 0.07873, 0.3636, 0.1575, 0.9091, 0.0, 0.9545, 0.07873, 0.8636, 0.07873, 0.7273, 0.0, 0.7727, 0.07873, 0.6818, 0.07873, 0.5455, 0.0, 0.5909, 0.07873, 0.5, 0.07873, 0.2727, 0.1575, 0.3636, 0.1575, 0.3182, 0.2362, 0.09091, 0.1575, 0.1818, 0.1575, 0.1364, 0.2362, 0.8182, 0.1575, 0.9091, 0.1575, 0.8636, 0.2362, 0.6364, 0.1575, 0.7273, 0.1575, 0.6818, 0.2362, 0.4545, 0.1575, 0.5455, 0.1575, 0.5, 0.2362, 0.2727, 0.1575, 0.3182, 0.2362, 0.2273, 0.2362, 0.09091, 0.1575, 0.1364, 0.2362, 0.04546, 0.2362, 0.8182, 0.1575, 0.8636, 0.2362, 0.7727, 0.2362, 0.6364, 0.1575, 0.6818, 0.2362, 0.5909, 0.2362, 0.4545, 0.1575, 0.5, 0.2362, 0.4091, 0.2362, 0.1818, 0.3149, 0.2727, 0.3149, 0.2273, 0.3937, 0.0, 0.3149, 0.09091, 0.3149, 0.04546, 0.3937, 0.7273, 0.3149, 0.8182, 0.3149, 0.7727, 0.3937, 0.5455, 0.3149, 0.6364, 0.3149, 0.5909, 0.3937, 0.3636, 0.3149, 0.4545, 0.3149, 0.4091, 0.3937, 0.4091, 0.3937, 0.5, 0.3937, 0.4545, 0.4724, 0.4091, 0.3937, 0.4545, 0.3149, 0.5, 0.3937, 0.4545, 0.3149, 0.5455, 0.3149, 0.5, 0.3937, 0.5909, 0.3937, 0.6818, 0.3937, 0.6364, 0.4724, 0.5909, 0.3937, 0.6364, 0.3149, 0.6818, 0.3937, 0.6364, 0.3149, 0.7273, 0.3149, 0.6818, 0.3937, 0.7727, 0.3937, 0.8636, 0.3937, 0.8182, 0.4724, 0.7727, 0.3937, 0.8182, 0.3149, 0.8636, 0.3937, 0.8182, 0.3149, 0.9091, 0.3149, 0.8636, 0.3937, 0.04546, 0.3937, 0.1364, 0.3937, 0.09091, 0.4724, 0.04546, 0.3937, 0.09091, 0.3149, 0.1364, 0.3937, 0.09091, 0.3149, 0.1818, 0.3149, 0.1364, 0.3937, 0.2273, 0.3937, 0.3182, 0.3937, 0.2727, 0.4724, 0.2273, 0.3937, 0.2727, 0.3149, 0.3182, 0.3937, 0.2727, 0.3149, 0.3636, 0.3149, 0.3182, 0.3937, 0.4091, 0.2362, 0.4545, 0.3149, 0.3636, 0.3149, 0.4091, 0.2362, 0.5, 0.2362, 0.4545, 0.3149, 0.5, 0.2362, 0.5455, 0.3149, 0.4545, 0.3149, 0.5909, 0.2362, 0.6364, 0.3149, 0.5455, 0.3149, 0.5909, 0.2362, 0.6818, 0.2362, 0.6364, 0.3149, 0.6818, 0.2362, 0.7273, 0.3149, 0.6364, 0.3149, 0.7727, 0.2362, 0.8182, 0.3149, 0.7273, 0.3149, 0.7727, 0.2362, 0.8636, 0.2362, 0.8182, 0.3149, 0.8636, 0.2362, 0.9091, 0.3149, 0.8182, 0.3149, 0.04546, 0.2362, 0.09091, 0.3149, 0.0, 0.3149, 0.04546, 0.2362, 0.1364, 0.2362, 0.09091, 0.3149, 0.1364, 0.2362, 0.1818, 0.3149, 0.09091, 0.3149, 0.2273, 0.2362, 0.2727, 0.3149, 0.1818, 0.3149, 0.2273, 0.2362, 0.3182, 0.2362, 0.2727, 0.3149, 0.3182, 0.2362, 0.3636, 0.3149, 0.2727, 0.3149, 0.5, 0.2362, 0.5909, 0.2362, 0.5455, 0.3149, 0.5, 0.2362, 0.5455, 0.1575, 0.5909, 0.2362, 0.5455, 0.1575, 0.6364, 0.1575, 0.5909, 0.2362, 0.6818, 0.2362, 0.7727, 0.2362, 0.7273, 0.3149, 0.6818, 0.2362, 0.7273, 0.1575, 0.7727, 0.2362, 0.7273, 0.1575, 0.8182, 0.1575, 0.7727, 0.2362, 0.8636, 0.2362, 0.9545, 0.2362, 0.9091, 0.3149, 0.8636, 0.2362, 0.9091, 0.1575, 0.9545, 0.2362, 0.9091, 0.1575, 1.0, 0.1575, 0.9545, 0.2362, 0.1364, 0.2362, 0.2273, 0.2362, 0.1818, 0.3149, 0.1364, 0.2362, 0.1818, 0.1575, 0.2273, 0.2362, 0.1818, 0.1575, 0.2727, 0.1575, 0.2273, 0.2362, 0.3182, 0.2362, 0.4091, 0.2362, 0.3636, 0.3149, 0.3182, 0.2362, 0.3636, 0.1575, 0.4091, 0.2362, 0.3636, 0.1575, 0.4545, 0.1575, 0.4091, 0.2362, 0.5, 0.07873, 0.5455, 0.1575, 0.4545, 0.1575, 0.5, 0.07873, 0.5909, 0.07873, 0.5455, 0.1575, 0.5909, 0.07873, 0.6364, 0.1575, 0.5455, 0.1575, 0.6818, 0.07873, 0.7273, 0.1575, 0.6364, 0.1575, 0.6818, 0.07873, 0.7727, 0.07873, 0.7273, 0.1575, 0.7727, 0.07873, 0.8182, 0.1575, 0.7273, 0.1575, 0.8636, 0.07873, 0.9091, 0.1575, 0.8182, 0.1575, 0.8636, 0.07873, 0.9545, 0.07873, 0.9091, 0.1575, 0.9545, 0.07873, 1.0, 0.1575, 0.9091, 0.1575, 0.3636, 0.1575, 0.4091, 0.07873, 0.4545, 0.1575, 0.3636, 0.1575, 0.3182, 0.07873, 0.4091, 0.07873, 0.3182, 0.07873, 0.3636, 0.0, 0.4091, 0.07873, 0.1364, 0.07873, 0.1818, 0.1575, 0.09091, 0.1575, 0.1364, 0.07873, 0.2273, 0.07873, 0.1818, 0.1575, 0.2273, 0.07873, 0.2727, 0.1575, 0.1818, 0.1575, 0.375, 0.0, 0.625, 0.0, 0.625, 0.25, 0.375, 0.25, 0.375, 0.25, 0.625, 0.25, 0.625, 0.5, 0.375, 0.5, 0.375, 0.5, 0.625, 0.5, 0.625, 0.75, 0.375, 0.75, 0.375, 0.75, 0.625, 0.75, 0.625, 1.0, 0.375, 1.0, 0.125, 0.5, 0.375, 0.5, 0.375, 0.75, 0.125, 0.75, 0.625, 0.5, 0.875, 0.5, 0.875, 0.75, 0.625, 0.75, 0.375, 0.0, 0.625, 0.0, 0.625, 0.25, 0.375, 0.25, 0.375, 0.25, 0.625, 0.25, 0.625, 0.5, 0.375, 0.5, 0.375, 0.5, 0.625, 0.5, 0.625, 0.75, 0.375, 0.75, 0.375, 0.75, 0.625, 0.75, 0.625, 1.0, 0.375, 1.0, 0.125, 0.5, 0.375, 0.5, 0.375, 0.75, 0.125, 0.75, 0.625, 0.75, 0.625, 0.5, 0.625, 0.5, 0.625, 0.75, 0.625, 0.25, 0.625, 0.0, 0.625, 0.0, 0.625, 0.25, 0.625, 0.25, 0.625, 0.0, 0.625, 0.0, 0.625, 0.25, 0.625, 1.0, 0.625, 0.75, 0.625, 0.75, 0.625, 1.0, 0.625, 0.5, 0.625, 0.25, 0.625, 0.25, 0.625, 0.5, 0.625, 0.5, 0.875, 0.5, 0.875, 0.75, 0.625, 0.75, 0.625, 1.0, 0.625, 0.75, 0.625, 0.75, 0.625, 1.0, 0.625, 0.5, 0.625, 0.25, 0.625, 0.25, 0.625, 0.5, 0.625, 0.75, 0.625, 0.5, 0.625, 0.5, 0.625, 0.75, 0.375, 0.0, 0.625, 0.0, 0.625, 0.25, 0.375, 0.25, 0.375, 0.25, 0.625, 0.25, 0.625, 0.5, 0.375, 0.5, 0.375, 0.5, 0.625, 0.5, 0.625, 0.75, 0.375, 0.75, 0.375, 0.75, 0.625, 0.75, 0.625, 1.0, 0.375, 1.0, 0.125, 0.5, 0.375, 0.5, 0.375, 0.75, 0.125, 0.75, 0.625, 0.5, 0.875, 0.5, 0.875, 0.75, 0.625, 0.75, 0.375, 0.0, 0.625, 0.0, 0.625, 0.25, 0.375, 0.25, 0.375, 0.25, 0.625, 0.25, 0.625, 0.5, 0.375, 0.5, 0.375, 0.5, 0.625, 0.5, 0.625, 0.75, 0.375, 0.75, 0.375, 0.75, 0.625, 0.75, 0.625, 1.0, 0.375, 1.0, 0.125, 0.5, 0.375, 0.5, 0.375, 0.75, 0.125, 0.75, 0.625, 0.5, 0.875, 0.5, 0.875, 0.75, 0.625, 0.75, 0.1818, 0.0, 0.2273, 0.07873, 0.1364, 0.07873, 0.2727, 0.1575, 0.3182, 0.07873, 0.3636, 0.1575, 0.9091, 0.0, 0.9545, 0.07873, 0.8636, 0.07873, 0.7273, 0.0, 0.7727, 0.07873, 0.6818, 0.07873, 0.5455, 0.0, 0.5909, 0.07873, 0.5, 0.07873, 0.2727, 0.1575, 0.3636, 0.1575, 0.3182, 0.2362, 0.09091, 0.1575, 0.1818, 0.1575, 0.1364, 0.2362, 0.8182, 0.1575, 0.9091, 0.1575, 0.8636, 0.2362, 0.6364, 0.1575, 0.7273, 0.1575, 0.6818, 0.2362, 0.4545, 0.1575, 0.5455, 0.1575, 0.5, 0.2362, 0.2727, 0.1575, 0.3182, 0.2362, 0.2273, 0.2362, 0.09091, 0.1575, 0.1364, 0.2362, 0.04546, 0.2362, 0.8182, 0.1575, 0.8636, 0.2362, 0.7727, 0.2362, 0.6364, 0.1575, 0.6818, 0.2362, 0.5909, 0.2362, 0.4545, 0.1575, 0.5, 0.2362, 0.4091, 0.2362, 0.1818, 0.3149, 0.2727, 0.3149, 0.2273, 0.3937, 0.0, 0.3149, 0.09091, 0.3149, 0.04546, 0.3937, 0.7273, 0.3149, 0.8182, 0.3149, 0.7727, 0.3937, 0.5455, 0.3149, 0.6364, 0.3149, 0.5909, 0.3937, 0.3636, 0.3149, 0.4545, 0.3149, 0.4091, 0.3937, 0.4091, 0.3937, 0.5, 0.3937, 0.4545, 0.4724, 0.4091, 0.3937, 0.4545, 0.3149, 0.5, 0.3937, 0.4545, 0.3149, 0.5455, 0.3149, 0.5, 0.3937, 0.5909, 0.3937, 0.6818, 0.3937, 0.6364, 0.4724, 0.5909, 0.3937, 0.6364, 0.3149, 0.6818, 0.3937, 0.6364, 0.3149, 0.7273, 0.3149, 0.6818, 0.3937, 0.7727, 0.3937, 0.8636, 0.3937, 0.8182, 0.4724, 0.7727, 0.3937, 0.8182, 0.3149, 0.8636, 0.3937, 0.8182, 0.3149, 0.9091, 0.3149, 0.8636, 0.3937, 0.04546, 0.3937, 0.1364, 0.3937, 0.09091, 0.4724, 0.04546, 0.3937, 0.09091, 0.3149, 0.1364, 0.3937, 0.09091, 0.3149, 0.1818, 0.3149, 0.1364, 0.3937, 0.2273, 0.3937, 0.3182, 0.3937, 0.2727, 0.4724, 0.2273, 0.3937, 0.2727, 0.3149, 0.3182, 0.3937, 0.2727, 0.3149, 0.3636, 0.3149, 0.3182, 0.3937, 0.4091, 0.2362, 0.4545, 0.3149, 0.3636, 0.3149, 0.4091, 0.2362, 0.5, 0.2362, 0.4545, 0.3149, 0.5, 0.2362, 0.5455, 0.3149, 0.4545, 0.3149, 0.5909, 0.2362, 0.6364, 0.3149, 0.5455, 0.3149, 0.5909, 0.2362, 0.6818, 0.2362, 0.6364, 0.3149, 0.6818, 0.2362, 0.7273, 0.3149, 0.6364, 0.3149, 0.7727, 0.2362, 0.8182, 0.3149, 0.7273, 0.3149, 0.7727, 0.2362, 0.8636, 0.2362, 0.8182, 0.3149, 0.8636, 0.2362, 0.9091, 0.3149, 0.8182, 0.3149, 0.04546, 0.2362, 0.09091, 0.3149, 0.0, 0.3149, 0.04546, 0.2362, 0.1364, 0.2362, 0.09091, 0.3149, 0.1364, 0.2362, 0.1818, 0.3149, 0.09091, 0.3149, 0.2273, 0.2362, 0.2727, 0.3149, 0.1818, 0.3149, 0.2273, 0.2362, 0.3182, 0.2362, 0.2727, 0.3149, 0.3182, 0.2362, 0.3636, 0.3149, 0.2727, 0.3149, 0.5, 0.2362, 0.5909, 0.2362, 0.5455, 0.3149, 0.5, 0.2362, 0.5455, 0.1575, 0.5909, 0.2362, 0.5455, 0.1575, 0.6364, 0.1575, 0.5909, 0.2362, 0.6818, 0.2362, 0.7727, 0.2362, 0.7273, 0.3149, 0.6818, 0.2362, 0.7273, 0.1575, 0.7727, 0.2362, 0.7273, 0.1575, 0.8182, 0.1575, 0.7727, 0.2362, 0.8636, 0.2362, 0.9545, 0.2362, 0.9091, 0.3149, 0.8636, 0.2362, 0.9091, 0.1575, 0.9545, 0.2362, 0.9091, 0.1575, 1.0, 0.1575, 0.9545, 0.2362, 0.1364, 0.2362, 0.2273, 0.2362, 0.1818, 0.3149, 0.1364, 0.2362, 0.1818, 0.1575, 0.2273, 0.2362, 0.1818, 0.1575, 0.2727, 0.1575, 0.2273, 0.2362, 0.3182, 0.2362, 0.4091, 0.2362, 0.3636, 0.3149, 0.3182, 0.2362, 0.3636, 0.1575, 0.4091, 0.2362, 0.3636, 0.1575, 0.4545, 0.1575, 0.4091, 0.2362, 0.5, 0.07873, 0.5455, 0.1575, 0.4545, 0.1575, 0.5, 0.07873, 0.5909, 0.07873, 0.5455, 0.1575, 0.5909, 0.07873, 0.6364, 0.1575, 0.5455, 0.1575, 0.6818, 0.07873, 0.7273, 0.1575, 0.6364, 0.1575, 0.6818, 0.07873, 0.7727, 0.07873, 0.7273, 0.1575, 0.7727, 0.07873, 0.8182, 0.1575, 0.7273, 0.1575, 0.8636, 0.07873, 0.9091, 0.1575, 0.8182, 0.1575, 0.8636, 0.07873, 0.9545, 0.07873, 0.9091, 0.1575, 0.9545, 0.07873, 1.0, 0.1575, 0.9091, 0.1575, 0.3636, 0.1575, 0.4091, 0.07873, 0.4545, 0.1575, 0.3636, 0.1575, 0.3182, 0.07873, 0.4091, 0.07873, 0.3182, 0.07873, 0.3636, 0.0, 0.4091, 0.07873, 0.1364, 0.07873, 0.1818, 0.1575, 0.09091, 0.1575, 0.1364, 0.07873, 0.2273, 0.07873, 0.1818, 0.1575, 0.2273, 0.07873, 0.2727, 0.1575, 0.1818, 0.1575, 0.375, 0.0, 0.625, 0.0, 0.625, 0.25, 0.375, 0.25, 0.375, 0.25, 0.625, 0.25, 0.625, 0.5, 0.375, 0.5, 0.375, 0.5, 0.625, 0.5, 0.625, 0.75, 0.375, 0.75, 0.375, 0.75, 0.625, 0.75, 0.625, 1.0, 0.375, 1.0, 0.125, 0.5, 0.375, 0.5, 0.375, 0.75, 0.125, 0.75, 0.625, 0.5, 0.875, 0.5, 0.875, 0.75, 0.625, 0.75, 0.375, 0.0, 0.625, 0.0, 0.625, 0.25, 0.375, 0.25, 0.375, 0.25, 0.625, 0.25, 0.625, 0.5, 0.375, 0.5, 0.375, 0.5, 0.625, 0.5, 0.625, 0.75, 0.375, 0.75, 0.375, 0.75, 0.625, 0.75, 0.625, 1.0, 0.375, 1.0, 0.125, 0.5, 0.375, 0.5, 0.375, 0.75, 0.125, 0.75, 0.625, 0.75, 0.625, 0.5, 0.625, 0.5, 0.625, 0.75, 0.625, 0.25, 0.625, 0.0, 0.625, 0.0, 0.625, 0.25, 0.625, 0.25, 0.625, 0.0, 0.625, 0.0, 0.625, 0.25, 0.625, 1.0, 0.625, 0.75, 0.625, 0.75, 0.625, 1.0, 0.625, 0.5, 0.625, 0.25, 0.625, 0.25, 0.625, 0.5, 0.625, 0.5, 0.875, 0.5, 0.875, 0.75, 0.625, 0.75, 0.625, 1.0, 0.625, 0.75, 0.625, 0.75, 0.625, 1.0, 0.625, 0.5, 0.625, 0.25, 0.625, 0.25, 0.625, 0.5, 0.625, 0.75, 0.625, 0.5, 0.625, 0.5, 0.625, 0.75, 0.375, 0.0, 0.625, 0.0, 0.625, 0.25, 0.375, 0.25, 0.375, 0.25, 0.625, 0.25, 0.625, 0.5, 0.375, 0.5, 0.375, 0.5, 0.625, 0.5, 0.625, 0.75, 0.375, 0.75, 0.375, 0.75, 0.625, 0.75, 0.625, 1.0, 0.375, 1.0, 0.125, 0.5, 0.375, 0.5, 0.375, 0.75, 0.125, 0.75, 0.625, 0.5, 0.875, 0.5, 0.875, 0.75, 0.625, 0.75, 0.375, 0.0, 0.625, 0.0, 0.625, 0.25, 0.375, 0.25, 0.375, 0.25, 0.625, 0.25, 0.625, 0.5, 0.375, 0.5, 0.375, 0.5, 0.625, 0.5, 0.625, 0.75, 0.375, 0.75, 0.375, 0.75, 0.625, 0.75, 0.625, 1.0, 0.375, 1.0, 0.125, 0.5, 0.375, 0.5, 0.375, 0.75, 0.125, 0.75, 0.625, 0.5, 0.875, 0.5, 0.875, 0.75, 0.625, 0.75, 0.1818, 0.0, 0.2273, 0.07873, 0.1364, 0.07873, 0.2727, 0.1575, 0.3182, 0.07873, 0.3636, 0.1575, 0.9091, 0.0, 0.9545, 0.07873, 0.8636, 0.07873, 0.7273, 0.0, 0.7727, 0.07873, 0.6818, 0.07873, 0.5455, 0.0, 0.5909, 0.07873, 0.5, 0.07873, 0.2727, 0.1575, 0.3636, 0.1575, 0.3182, 0.2362, 0.09091, 0.1575, 0.1818, 0.1575, 0.1364, 0.2362, 0.8182, 0.1575, 0.9091, 0.1575, 0.8636, 0.2362, 0.6364, 0.1575, 0.7273, 0.1575, 0.6818, 0.2362, 0.4545, 0.1575, 0.5455, 0.1575, 0.5, 0.2362, 0.2727, 0.1575, 0.3182, 0.2362, 0.2273, 0.2362, 0.09091, 0.1575, 0.1364, 0.2362, 0.04546, 0.2362, 0.8182, 0.1575, 0.8636, 0.2362, 0.7727, 0.2362, 0.6364, 0.1575, 0.6818, 0.2362, 0.5909, 0.2362, 0.4545, 0.1575, 0.5, 0.2362, 0.4091, 0.2362, 0.1818, 0.3149, 0.2727, 0.3149, 0.2273, 0.3937, 0.0, 0.3149, 0.09091, 0.3149, 0.04546, 0.3937, 0.7273, 0.3149, 0.8182, 0.3149, 0.7727, 0.3937, 0.5455, 0.3149, 0.6364, 0.3149, 0.5909, 0.3937, 0.3636, 0.3149, 0.4545, 0.3149, 0.4091, 0.3937, 0.4091, 0.3937, 0.5, 0.3937, 0.4545, 0.4724, 0.4091, 0.3937, 0.4545, 0.3149, 0.5, 0.3937, 0.4545, 0.3149, 0.5455, 0.3149, 0.5, 0.3937, 0.5909, 0.3937, 0.6818, 0.3937, 0.6364, 0.4724, 0.5909, 0.3937, 0.6364, 0.3149, 0.6818, 0.3937, 0.6364, 0.3149, 0.7273, 0.3149, 0.6818, 0.3937, 0.7727, 0.3937, 0.8636, 0.3937, 0.8182, 0.4724, 0.7727, 0.3937, 0.8182, 0.3149, 0.8636, 0.3937, 0.8182, 0.3149, 0.9091, 0.3149, 0.8636, 0.3937, 0.04546, 0.3937, 0.1364, 0.3937, 0.09091, 0.4724, 0.04546, 0.3937, 0.09091, 0.3149, 0.1364, 0.3937, 0.09091, 0.3149, 0.1818, 0.3149, 0.1364, 0.3937, 0.2273, 0.3937, 0.3182, 0.3937, 0.2727, 0.4724, 0.2273, 0.3937, 0.2727, 0.3149, 0.3182, 0.3937, 0.2727, 0.3149, 0.3636, 0.3149, 0.3182, 0.3937, 0.4091, 0.2362, 0.4545, 0.3149, 0.3636, 0.3149, 0.4091, 0.2362, 0.5, 0.2362, 0.4545, 0.3149, 0.5, 0.2362, 0.5455, 0.3149, 0.4545, 0.3149, 0.5909, 0.2362, 0.6364, 0.3149, 0.5455, 0.3149, 0.5909, 0.2362, 0.6818, 0.2362, 0.6364, 0.3149, 0.6818, 0.2362, 0.7273, 0.3149, 0.6364, 0.3149, 0.7727, 0.2362, 0.8182, 0.3149, 0.7273, 0.3149, 0.7727, 0.2362, 0.8636, 0.2362, 0.8182, 0.3149, 0.8636, 0.2362, 0.9091, 0.3149, 0.8182, 0.3149, 0.04546, 0.2362, 0.09091, 0.3149, 0.0, 0.3149, 0.04546, 0.2362, 0.1364, 0.2362, 0.09091, 0.3149, 0.1364, 0.2362, 0.1818, 0.3149, 0.09091, 0.3149, 0.2273, 0.2362, 0.2727, 0.3149, 0.1818, 0.3149, 0.2273, 0.2362, 0.3182, 0.2362, 0.2727, 0.3149, 0.3182, 0.2362, 0.3636, 0.3149, 0.2727, 0.3149, 0.5, 0.2362, 0.5909, 0.2362, 0.5455, 0.3149, 0.5, 0.2362, 0.5455, 0.1575, 0.5909, 0.2362, 0.5455, 0.1575, 0.6364, 0.1575, 0.5909, 0.2362, 0.6818, 0.2362, 0.7727, 0.2362, 0.7273, 0.3149, 0.6818, 0.2362, 0.7273, 0.1575, 0.7727, 0.2362, 0.7273, 0.1575, 0.8182, 0.1575, 0.7727, 0.2362, 0.8636, 0.2362, 0.9545, 0.2362, 0.9091, 0.3149, 0.8636, 0.2362, 0.9091, 0.1575, 0.9545, 0.2362, 0.9091, 0.1575, 1.0, 0.1575, 0.9545, 0.2362, 0.1364, 0.2362, 0.2273, 0.2362, 0.1818, 0.3149, 0.1364, 0.2362, 0.1818, 0.1575, 0.2273, 0.2362, 0.1818, 0.1575, 0.2727, 0.1575, 0.2273, 0.2362, 0.3182, 0.2362, 0.4091, 0.2362, 0.3636, 0.3149, 0.3182, 0.2362, 0.3636, 0.1575, 0.4091, 0.2362, 0.3636, 0.1575, 0.4545, 0.1575, 0.4091, 0.2362, 0.5, 0.07873, 0.5455, 0.1575, 0.4545, 0.1575, 0.5, 0.07873, 0.5909, 0.07873, 0.5455, 0.1575, 0.5909, 0.07873, 0.6364, 0.1575, 0.5455, 0.1575, 0.6818, 0.07873, 0.7273, 0.1575, 0.6364, 0.1575, 0.6818, 0.07873, 0.7727, 0.07873, 0.7273, 0.1575, 0.7727, 0.07873, 0.8182, 0.1575, 0.7273, 0.1575, 0.8636, 0.07873, 0.9091, 0.1575, 0.8182, 0.1575, 0.8636, 0.07873, 0.9545, 0.07873, 0.9091, 0.1575, 0.9545, 0.07873, 1.0, 0.1575, 0.9091, 0.1575, 0.3636, 0.1575, 0.4091, 0.07873, 0.4545, 0.1575, 0.3636, 0.1575, 0.3182, 0.07873, 0.4091, 0.07873, 0.3182, 0.07873, 0.3636, 0.0, 0.4091, 0.07873, 0.1364, 0.07873, 0.1818, 0.1575, 0.09091, 0.1575, 0.1364, 0.07873, 0.2273, 0.07873, 0.1818, 0.1575, 0.2273, 0.07873, 0.2727, 0.1575, 0.1818, 0.1575, 0.375, 0.0, 0.625, 0.0, 0.625, 0.25, 0.375, 0.25, 0.375, 0.25, 0.625, 0.25, 0.625, 0.5, 0.375, 0.5, 0.375, 0.5, 0.625, 0.5, 0.625, 0.75, 0.375, 0.75, 0.375, 0.75, 0.625, 0.75, 0.625, 1.0, 0.375, 1.0, 0.125, 0.5, 0.375, 0.5, 0.375, 0.75, 0.125, 0.75, 0.625, 0.5, 0.875, 0.5, 0.875, 0.75, 0.625, 0.75, 0.375, 0.0, 0.625, 0.0, 0.625, 0.25, 0.375, 0.25, 0.375, 0.25, 0.625, 0.25, 0.625, 0.5, 0.375, 0.5, 0.375, 0.5, 0.625, 0.5, 0.625, 0.75, 0.375, 0.75, 0.375, 0.75, 0.625, 0.75, 0.625, 1.0, 0.375, 1.0, 0.125, 0.5, 0.375, 0.5, 0.375, 0.75, 0.125, 0.75, 0.625, 0.75, 0.625, 0.5, 0.625, 0.5, 0.625, 0.75, 0.625, 0.25, 0.625, 0.0, 0.625, 0.0, 0.625, 0.25, 0.625, 0.25, 0.625, 0.0, 0.625, 0.0, 0.625, 0.25, 0.625, 1.0, 0.625, 0.75, 0.625, 0.75, 0.625, 1.0, 0.625, 0.5, 0.625, 0.25, 0.625, 0.25, 0.625, 0.5, 0.625, 0.5, 0.875, 0.5, 0.875, 0.75, 0.625, 0.75, 0.625, 1.0, 0.625, 0.75, 0.625, 0.75, 0.625, 1.0, 0.625, 0.5, 0.625, 0.25, 0.625, 0.25, 0.625, 0.5, 0.625, 0.75, 0.625, 0.5, 0.625, 0.5, 0.625, 0.75, 0.375, 0.0, 0.625, 0.0, 0.625, 0.25, 0.375, 0.25, 0.375, 0.25, 0.625, 0.25, 0.625, 0.5, 0.375, 0.5, 0.375, 0.5, 0.625, 0.5, 0.625, 0.75, 0.375, 0.75, 0.375, 0.75, 0.625, 0.75, 0.625, 1.0, 0.375, 1.0, 0.125, 0.5, 0.375, 0.5, 0.375, 0.75, 0.125, 0.75, 0.625, 0.5, 0.875, 0.5, 0.875, 0.75, 0.625, 0.75, 0.375, 0.0, 0.625, 0.0, 0.625, 0.25, 0.375, 0.25, 0.375, 0.25, 0.625, 0.25, 0.625, 0.5, 0.375, 0.5, 0.375, 0.5, 0.625, 0.5, 0.625, 0.75, 0.375, 0.75, 0.375, 0.75, 0.625, 0.75, 0.625, 1.0, 0.375, 1.0, 0.125, 0.5, 0.375, 0.5, 0.375, 0.75, 0.125, 0.75, 0.625, 0.5, 0.875, 0.5, 0.875, 0.75, 0.625, 0.75, 0.1818, 0.0, 0.2273, 0.07873, 0.1364, 0.07873, 0.2727, 0.1575, 0.3182, 0.07873, 0.3636, 0.1575, 0.9091, 0.0, 0.9545, 0.07873, 0.8636, 0.07873, 0.7273, 0.0, 0.7727, 0.07873, 0.6818, 0.07873, 0.5455, 0.0, 0.5909, 0.07873, 0.5, 0.07873, 0.2727, 0.1575, 0.3636, 0.1575, 0.3182, 0.2362, 0.09091, 0.1575, 0.1818, 0.1575, 0.1364, 0.2362, 0.8182, 0.1575, 0.9091, 0.1575, 0.8636, 0.2362, 0.6364, 0.1575, 0.7273, 0.1575, 0.6818, 0.2362, 0.4545, 0.1575, 0.5455, 0.1575, 0.5, 0.2362, 0.2727, 0.1575, 0.3182, 0.2362, 0.2273, 0.2362, 0.09091, 0.1575, 0.1364, 0.2362, 0.04546, 0.2362, 0.8182, 0.1575, 0.8636, 0.2362, 0.7727, 0.2362, 0.6364, 0.1575, 0.6818, 0.2362, 0.5909, 0.2362, 0.4545, 0.1575, 0.5, 0.2362, 0.4091, 0.2362, 0.1818, 0.3149, 0.2727, 0.3149, 0.2273, 0.3937, 0.0, 0.3149, 0.09091, 0.3149, 0.04546, 0.3937, 0.7273, 0.3149, 0.8182, 0.3149, 0.7727, 0.3937, 0.5455, 0.3149, 0.6364, 0.3149, 0.5909, 0.3937, 0.3636, 0.3149, 0.4545, 0.3149, 0.4091, 0.3937, 0.4091, 0.3937, 0.5, 0.3937, 0.4545, 0.4724, 0.4091, 0.3937, 0.4545, 0.3149, 0.5, 0.3937, 0.4545, 0.3149, 0.5455, 0.3149, 0.5, 0.3937, 0.5909, 0.3937, 0.6818, 0.3937, 0.6364, 0.4724, 0.5909, 0.3937, 0.6364, 0.3149, 0.6818, 0.3937, 0.6364, 0.3149, 0.7273, 0.3149, 0.6818, 0.3937, 0.7727, 0.3937, 0.8636, 0.3937, 0.8182, 0.4724, 0.7727, 0.3937, 0.8182, 0.3149, 0.8636, 0.3937, 0.8182, 0.3149, 0.9091, 0.3149, 0.8636, 0.3937, 0.04546, 0.3937, 0.1364, 0.3937, 0.09091, 0.4724, 0.04546, 0.3937, 0.09091, 0.3149, 0.1364, 0.3937, 0.09091, 0.3149, 0.1818, 0.3149, 0.1364, 0.3937, 0.2273, 0.3937, 0.3182, 0.3937, 0.2727, 0.4724, 0.2273, 0.3937, 0.2727, 0.3149, 0.3182, 0.3937, 0.2727, 0.3149, 0.3636, 0.3149, 0.3182, 0.3937, 0.4091, 0.2362, 0.4545, 0.3149, 0.3636, 0.3149, 0.4091, 0.2362, 0.5, 0.2362, 0.4545, 0.3149, 0.5, 0.2362, 0.5455, 0.3149, 0.4545, 0.3149, 0.5909, 0.2362, 0.6364, 0.3149, 0.5455, 0.3149, 0.5909, 0.2362, 0.6818, 0.2362, 0.6364, 0.3149, 0.6818, 0.2362, 0.7273, 0.3149, 0.6364, 0.3149, 0.7727, 0.2362, 0.8182, 0.3149, 0.7273, 0.3149, 0.7727, 0.2362, 0.8636, 0.2362, 0.8182, 0.3149, 0.8636, 0.2362, 0.9091, 0.3149, 0.8182, 0.3149, 0.04546, 0.2362, 0.09091, 0.3149, 0.0, 0.3149, 0.04546, 0.2362, 0.1364, 0.2362, 0.09091, 0.3149, 0.1364, 0.2362, 0.1818, 0.3149, 0.09091, 0.3149, 0.2273, 0.2362, 0.2727, 0.3149, 0.1818, 0.3149, 0.2273, 0.2362, 0.3182, 0.2362, 0.2727, 0.3149, 0.3182, 0.2362, 0.3636, 0.3149, 0.2727, 0.3149, 0.5, 0.2362, 0.5909, 0.2362, 0.5455, 0.3149, 0.5, 0.2362, 0.5455, 0.1575, 0.5909, 0.2362, 0.5455, 0.1575, 0.6364, 0.1575, 0.5909, 0.2362, 0.6818, 0.2362, 0.7727, 0.2362, 0.7273, 0.3149, 0.6818, 0.2362, 0.7273, 0.1575, 0.7727, 0.2362, 0.7273, 0.1575, 0.8182, 0.1575, 0.7727, 0.2362, 0.8636, 0.2362, 0.9545, 0.2362, 0.9091, 0.3149, 0.8636, 0.2362, 0.9091, 0.1575, 0.9545, 0.2362, 0.9091, 0.1575, 1.0, 0.1575, 0.9545, 0.2362, 0.1364, 0.2362, 0.2273, 0.2362, 0.1818, 0.3149, 0.1364, 0.2362, 0.1818, 0.1575, 0.2273, 0.2362, 0.1818, 0.1575, 0.2727, 0.1575, 0.2273, 0.2362, 0.3182, 0.2362, 0.4091, 0.2362, 0.3636, 0.3149, 0.3182, 0.2362, 0.3636, 0.1575, 0.4091, 0.2362, 0.3636, 0.1575, 0.4545, 0.1575, 0.4091, 0.2362, 0.5, 0.07873, 0.5455, 0.1575, 0.4545, 0.1575, 0.5, 0.07873, 0.5909, 0.07873, 0.5455, 0.1575, 0.5909, 0.07873, 0.6364, 0.1575, 0.5455, 0.1575, 0.6818, 0.07873, 0.7273, 0.1575, 0.6364, 0.1575, 0.6818, 0.07873, 0.7727, 0.07873, 0.7273, 0.1575, 0.7727, 0.07873, 0.8182, 0.1575, 0.7273, 0.1575, 0.8636, 0.07873, 0.9091, 0.1575, 0.8182, 0.1575, 0.8636, 0.07873, 0.9545, 0.07873, 0.9091, 0.1575, 0.9545, 0.07873, 1.0, 0.1575, 0.9091, 0.1575, 0.3636, 0.1575, 0.4091, 0.07873, 0.4545, 0.1575, 0.3636, 0.1575, 0.3182, 0.07873, 0.4091, 0.07873, 0.3182, 0.07873, 0.3636, 0.0, 0.4091, 0.07873, 0.1364, 0.07873, 0.1818, 0.1575, 0.09091, 0.1575, 0.1364, 0.07873, 0.2273, 0.07873, 0.1818, 0.1575, 0.2273, 0.07873, 0.2727, 0.1575, 0.1818, 0.1575, 0.375, 0.0, 0.625, 0.0, 0.625, 0.25, 0.375, 0.25, 0.375, 0.25, 0.625, 0.25, 0.625, 0.5, 0.375, 0.5, 0.375, 0.5, 0.625, 0.5, 0.625, 0.75, 0.375, 0.75, 0.375, 0.75, 0.625, 0.75, 0.625, 1.0, 0.375, 1.0, 0.125, 0.5, 0.375, 0.5, 0.375, 0.75, 0.125, 0.75, 0.625, 0.5, 0.875, 0.5, 0.875, 0.75, 0.625, 0.75, 0.375, 0.0, 0.625, 0.0, 0.625, 0.25, 0.375, 0.25, 0.375, 0.25, 0.625, 0.25, 0.625, 0.5, 0.375, 0.5, 0.375, 0.5, 0.625, 0.5, 0.625, 0.75, 0.375, 0.75, 0.375, 0.75, 0.625, 0.75, 0.625, 1.0, 0.375, 1.0, 0.125, 0.5, 0.375, 0.5, 0.375, 0.75, 0.125, 0.75, 0.625, 0.75, 0.625, 0.5, 0.625, 0.5, 0.625, 0.75, 0.625, 0.25, 0.625, 0.0, 0.625, 0.0, 0.625, 0.25, 0.625, 0.25, 0.625, 0.0, 0.625, 0.0, 0.625, 0.25, 0.625, 1.0, 0.625, 0.75, 0.625, 0.75, 0.625, 1.0, 0.625, 0.5, 0.625, 0.25, 0.625, 0.25, 0.625, 0.5, 0.625, 0.5, 0.875, 0.5, 0.875, 0.75, 0.625, 0.75, 0.625, 1.0, 0.625, 0.75, 0.625, 0.75, 0.625, 1.0, 0.625, 0.5, 0.625, 0.25, 0.625, 0.25, 0.625, 0.5, 0.625, 0.75, 0.625, 0.5, 0.625, 0.5, 0.625, 0.75, 0.375, 0.0, 0.625, 0.0, 0.625, 0.25, 0.375, 0.25, 0.375, 0.25, 0.625, 0.25, 0.625, 0.5, 0.375, 0.5, 0.375, 0.5, 0.625, 0.5, 0.625, 0.75, 0.375, 0.75, 0.375, 0.75, 0.625, 0.75, 0.625, 1.0, 0.375, 1.0, 0.125, 0.5, 0.375, 0.5, 0.375, 0.75, 0.125, 0.75, 0.625, 0.5, 0.875, 0.5, 0.875, 0.75, 0.625, 0.75, 0.375, 0.0, 0.625, 0.0, 0.625, 0.25, 0.375, 0.25, 0.375, 0.25, 0.625, 0.25, 0.625, 0.5, 0.375, 0.5, 0.375, 0.5, 0.625, 0.5, 0.625, 0.75, 0.375, 0.75, 0.375, 0.75, 0.625, 0.75, 0.625, 1.0, 0.375, 1.0, 0.125, 0.5, 0.375, 0.5, 0.375, 0.75, 0.125, 0.75, 0.625, 0.5, 0.875, 0.5, 0.875, 0.75, 0.625, 0.75, 0.1818, 0.0, 0.2273, 0.07873, 0.1364, 0.07873, 0.2727, 0.1575, 0.3182, 0.07873, 0.3636, 0.1575, 0.9091, 0.0, 0.9545, 0.07873, 0.8636, 0.07873, 0.7273, 0.0, 0.7727, 0.07873, 0.6818, 0.07873, 0.5455, 0.0, 0.5909, 0.07873, 0.5, 0.07873, 0.2727, 0.1575, 0.3636, 0.1575, 0.3182, 0.2362, 0.09091, 0.1575, 0.1818, 0.1575, 0.1364, 0.2362, 0.8182, 0.1575, 0.9091, 0.1575, 0.8636, 0.2362, 0.6364, 0.1575, 0.7273, 0.1575, 0.6818, 0.2362, 0.4545, 0.1575, 0.5455, 0.1575, 0.5, 0.2362, 0.2727, 0.1575, 0.3182, 0.2362, 0.2273, 0.2362, 0.09091, 0.1575, 0.1364, 0.2362, 0.04546, 0.2362, 0.8182, 0.1575, 0.8636, 0.2362, 0.7727, 0.2362, 0.6364, 0.1575, 0.6818, 0.2362, 0.5909, 0.2362, 0.4545, 0.1575, 0.5, 0.2362, 0.4091, 0.2362, 0.1818, 0.3149, 0.2727, 0.3149, 0.2273, 0.3937, 0.0, 0.3149, 0.09091, 0.3149, 0.04546, 0.3937, 0.7273, 0.3149, 0.8182, 0.3149, 0.7727, 0.3937, 0.5455, 0.3149, 0.6364, 0.3149, 0.5909, 0.3937, 0.3636, 0.3149, 0.4545, 0.3149, 0.4091, 0.3937, 0.4091, 0.3937, 0.5, 0.3937, 0.4545, 0.4724, 0.4091, 0.3937, 0.4545, 0.3149, 0.5, 0.3937, 0.4545, 0.3149, 0.5455, 0.3149, 0.5, 0.3937, 0.5909, 0.3937, 0.6818, 0.3937, 0.6364, 0.4724, 0.5909, 0.3937, 0.6364, 0.3149, 0.6818, 0.3937, 0.6364, 0.3149, 0.7273, 0.3149, 0.6818, 0.3937, 0.7727, 0.3937, 0.8636, 0.3937, 0.8182, 0.4724, 0.7727, 0.3937, 0.8182, 0.3149, 0.8636, 0.3937, 0.8182, 0.3149, 0.9091, 0.3149, 0.8636, 0.3937, 0.04546, 0.3937, 0.1364, 0.3937, 0.09091, 0.4724, 0.04546, 0.3937, 0.09091, 0.3149, 0.1364, 0.3937, 0.09091, 0.3149, 0.1818, 0.3149, 0.1364, 0.3937, 0.2273, 0.3937, 0.3182, 0.3937, 0.2727, 0.4724, 0.2273, 0.3937, 0.2727, 0.3149, 0.3182, 0.3937, 0.2727, 0.3149, 0.3636, 0.3149, 0.3182, 0.3937, 0.4091, 0.2362, 0.4545, 0.3149, 0.3636, 0.3149, 0.4091, 0.2362, 0.5, 0.2362, 0.4545, 0.3149, 0.5, 0.2362, 0.5455, 0.3149, 0.4545, 0.3149, 0.5909, 0.2362, 0.6364, 0.3149, 0.5455, 0.3149, 0.5909, 0.2362, 0.6818, 0.2362, 0.6364, 0.3149, 0.6818, 0.2362, 0.7273, 0.3149, 0.6364, 0.3149, 0.7727, 0.2362, 0.8182, 0.3149, 0.7273, 0.3149, 0.7727, 0.2362, 0.8636, 0.2362, 0.8182, 0.3149, 0.8636, 0.2362, 0.9091, 0.3149, 0.8182, 0.3149, 0.04546, 0.2362, 0.09091, 0.3149, 0.0, 0.3149, 0.04546, 0.2362, 0.1364, 0.2362, 0.09091, 0.3149, 0.1364, 0.2362, 0.1818, 0.3149, 0.09091, 0.3149, 0.2273, 0.2362, 0.2727, 0.3149, 0.1818, 0.3149, 0.2273, 0.2362, 0.3182, 0.2362, 0.2727, 0.3149, 0.3182, 0.2362, 0.3636, 0.3149, 0.2727, 0.3149, 0.5, 0.2362, 0.5909, 0.2362, 0.5455, 0.3149, 0.5, 0.2362, 0.5455, 0.1575, 0.5909, 0.2362, 0.5455, 0.1575, 0.6364, 0.1575, 0.5909, 0.2362, 0.6818, 0.2362, 0.7727, 0.2362, 0.7273, 0.3149, 0.6818, 0.2362, 0.7273, 0.1575, 0.7727, 0.2362, 0.7273, 0.1575, 0.8182, 0.1575, 0.7727, 0.2362, 0.8636, 0.2362, 0.9545, 0.2362, 0.9091, 0.3149, 0.8636, 0.2362, 0.9091, 0.1575, 0.9545, 0.2362, 0.9091, 0.1575, 1.0, 0.1575, 0.9545, 0.2362, 0.1364, 0.2362, 0.2273, 0.2362, 0.1818, 0.3149, 0.1364, 0.2362, 0.1818, 0.1575, 0.2273, 0.2362, 0.1818, 0.1575, 0.2727, 0.1575, 0.2273, 0.2362, 0.3182, 0.2362, 0.4091, 0.2362, 0.3636, 0.3149, 0.3182, 0.2362, 0.3636, 0.1575, 0.4091, 0.2362, 0.3636, 0.1575, 0.4545, 0.1575, 0.4091, 0.2362, 0.5, 0.07873, 0.5455, 0.1575, 0.4545, 0.1575, 0.5, 0.07873, 0.5909, 0.07873, 0.5455, 0.1575, 0.5909, 0.07873, 0.6364, 0.1575, 0.5455, 0.1575, 0.6818, 0.07873, 0.7273, 0.1575, 0.6364, 0.1575, 0.6818, 0.07873, 0.7727, 0.07873, 0.7273, 0.1575, 0.7727, 0.07873, 0.8182, 0.1575, 0.7273, 0.1575, 0.8636, 0.07873, 0.9091, 0.1575, 0.8182, 0.1575, 0.8636, 0.07873, 0.9545, 0.07873, 0.9091, 0.1575, 0.9545, 0.07873, 1.0, 0.1575, 0.9091, 0.1575, 0.3636, 0.1575, 0.4091, 0.07873, 0.4545, 0.1575, 0.3636, 0.1575, 0.3182, 0.07873, 0.4091, 0.07873, 0.3182, 0.07873, 0.3636, 0.0, 0.4091, 0.07873, 0.1364, 0.07873, 0.1818, 0.1575, 0.09091, 0.1575, 0.1364, 0.07873, 0.2273, 0.07873, 0.1818, 0.1575, 0.2273, 0.07873, 0.2727, 0.1575, 0.1818, 0.1575, 0.375, 0.0, 0.625, 0.0, 0.625, 0.25, 0.375, 0.25, 0.375, 0.25, 0.625, 0.25, 0.625, 0.5, 0.375, 0.5, 0.375, 0.5, 0.625, 0.5, 0.625, 0.75, 0.375, 0.75, 0.375, 0.75, 0.625, 0.75, 0.625, 1.0, 0.375, 1.0, 0.125, 0.5, 0.375, 0.5, 0.375, 0.75, 0.125, 0.75, 0.625, 0.5, 0.875, 0.5, 0.875, 0.75, 0.625, 0.75, 0.625, 1.0, 0.625, 0.25, 0.625, 0.5, 0.625, 0.75, 0.625, 0.25, 0.625, 0.0, 0.625, 0.0, 0.625, 0.25, 0.625, 0.5, 0.875, 0.5, 0.875, 0.75, 0.625, 0.75, 0.625, 1.0, 0.625, 0.75, 0.625, 0.75, 0.625, 1.0, 0.625, 0.5, 0.625, 0.25, 0.625, 0.25, 0.625, 0.5, 0.625, 0.75, 0.625, 0.5, 0.625, 0.5, 0.625, 0.75, 0.375, 0.0, 0.625, 0.0, 0.625, 0.25, 0.375, 0.25, 0.375, 0.25, 0.625, 0.25, 0.625, 0.5, 0.375, 0.5, 0.375, 0.5, 0.625, 0.5, 0.625, 0.75, 0.375, 0.75, 0.375, 0.75, 0.625, 0.75, 0.625, 1.0, 0.375, 1.0, 0.125, 0.5, 0.375, 0.5, 0.375, 0.75, 0.125, 0.75, 0.625, 0.5, 0.875, 0.5, 0.875, 0.75, 0.625, 0.75, 0.393, 0.0, 0.625, 0.0, 0.625, 0.25, 0.393, 0.25, 0.393, 0.25, 0.625, 0.25, 0.625, 0.5, 0.393, 0.5, 0.393, 0.5, 0.625, 0.5, 0.625, 0.75, 0.393, 0.75, 0.393, 0.75, 0.625, 0.75, 0.625, 1.0, 0.393, 1.0, -0.2363, 0.03863, 0.393, 0.5, 0.393, 0.75, -0.2252, 0.2837, 0.625, 0.5, 0.875, 0.5, 0.875, 0.75, 0.625, 0.75, 0.1818, 0.0, 0.2273, 0.07873, 0.1364, 0.07873, 0.2727, 0.1575, 0.3182, 0.07873, 0.3636, 0.1575, 0.9091, 0.0, 0.9545, 0.07873, 0.8636, 0.07873, 0.7273, 0.0, 0.7727, 0.07873, 0.6818, 0.07873, 0.5455, 0.0, 0.5909, 0.07873, 0.5, 0.07873, 0.2727, 0.1575, 0.3636, 0.1575, 0.3182, 0.2362, 0.09091, 0.1575, 0.1818, 0.1575, 0.1364, 0.2362, 0.8182, 0.1575, 0.9091, 0.1575, 0.8636, 0.2362, 0.6364, 0.1575, 0.7273, 0.1575, 0.6818, 0.2362, 0.4545, 0.1575, 0.5455, 0.1575, 0.5, 0.2362, 0.2727, 0.1575, 0.3182, 0.2362, 0.2273, 0.2362, 0.09091, 0.1575, 0.1364, 0.2362, 0.04546, 0.2362, 0.8182, 0.1575, 0.8636, 0.2362, 0.7727, 0.2362, 0.6364, 0.1575, 0.6818, 0.2362, 0.5909, 0.2362, 0.4545, 0.1575, 0.5, 0.2362, 0.4091, 0.2362, 0.1818, 0.3149, 0.2727, 0.3149, 0.2273, 0.3937, 0.0, 0.3149, 0.09091, 0.3149, 0.04546, 0.3937, 0.7273, 0.3149, 0.8182, 0.3149, 0.7727, 0.3937, 0.5455, 0.3149, 0.6364, 0.3149, 0.5909, 0.3937, 0.3636, 0.3149, 0.4545, 0.3149, 0.4091, 0.3937, 0.4091, 0.3937, 0.5, 0.3937, 0.4545, 0.4724, 0.4091, 0.3937, 0.4545, 0.3149, 0.5, 0.3937, 0.4545, 0.3149, 0.5455, 0.3149, 0.5, 0.3937, 0.5909, 0.3937, 0.6818, 0.3937, 0.6364, 0.4724, 0.5909, 0.3937, 0.6364, 0.3149, 0.6818, 0.3937, 0.6364, 0.3149, 0.7273, 0.3149, 0.6818, 0.3937, 0.7727, 0.3937, 0.8636, 0.3937, 0.8182, 0.4724, 0.7727, 0.3937, 0.8182, 0.3149, 0.8636, 0.3937, 0.8182, 0.3149, 0.9091, 0.3149, 0.8636, 0.3937, 0.04546, 0.3937, 0.1364, 0.3937, 0.09091, 0.4724, 0.04546, 0.3937, 0.09091, 0.3149, 0.1364, 0.3937, 0.09091, 0.3149, 0.1818, 0.3149, 0.1364, 0.3937, 0.2273, 0.3937, 0.3182, 0.3937, 0.2727, 0.4724, 0.2273, 0.3937, 0.2727, 0.3149, 0.3182, 0.3937, 0.2727, 0.3149, 0.3636, 0.3149, 0.3182, 0.3937, 0.4091, 0.2362, 0.4545, 0.3149, 0.3636, 0.3149, 0.4091, 0.2362, 0.5, 0.2362, 0.4545, 0.3149, 0.5, 0.2362, 0.5455, 0.3149, 0.4545, 0.3149, 0.5909, 0.2362, 0.6364, 0.3149, 0.5455, 0.3149, 0.5909, 0.2362, 0.6818, 0.2362, 0.6364, 0.3149, 0.6818, 0.2362, 0.7273, 0.3149, 0.6364, 0.3149, 0.7727, 0.2362, 0.8182, 0.3149, 0.7273, 0.3149, 0.7727, 0.2362, 0.8636, 0.2362, 0.8182, 0.3149, 0.8636, 0.2362, 0.9091, 0.3149, 0.8182, 0.3149, 0.04546, 0.2362, 0.09091, 0.3149, 0.0, 0.3149, 0.04546, 0.2362, 0.1364, 0.2362, 0.09091, 0.3149, 0.1364, 0.2362, 0.1818, 0.3149, 0.09091, 0.3149, 0.2273, 0.2362, 0.2727, 0.3149, 0.1818, 0.3149, 0.2273, 0.2362, 0.3182, 0.2362, 0.2727, 0.3149, 0.3182, 0.2362, 0.3636, 0.3149, 0.2727, 0.3149, 0.5, 0.2362, 0.5909, 0.2362, 0.5455, 0.3149, 0.5, 0.2362, 0.5455, 0.1575, 0.5909, 0.2362, 0.5455, 0.1575, 0.6364, 0.1575, 0.5909, 0.2362, 0.6818, 0.2362, 0.7727, 0.2362, 0.7273, 0.3149, 0.6818, 0.2362, 0.7273, 0.1575, 0.7727, 0.2362, 0.7273, 0.1575, 0.8182, 0.1575, 0.7727, 0.2362, 0.8636, 0.2362, 0.9545, 0.2362, 0.9091, 0.3149, 0.8636, 0.2362, 0.9091, 0.1575, 0.9545, 0.2362, 0.9091, 0.1575, 1.0, 0.1575, 0.9545, 0.2362, 0.1364, 0.2362, 0.2273, 0.2362, 0.1818, 0.3149, 0.1364, 0.2362, 0.1818, 0.1575, 0.2273, 0.2362, 0.1818, 0.1575, 0.2727, 0.1575, 0.2273, 0.2362, 0.3182, 0.2362, 0.4091, 0.2362, 0.3636, 0.3149, 0.3182, 0.2362, 0.3636, 0.1575, 0.4091, 0.2362, 0.3636, 0.1575, 0.4545, 0.1575, 0.4091, 0.2362, 0.5, 0.07873, 0.5455, 0.1575, 0.4545, 0.1575, 0.5, 0.07873, 0.5909, 0.07873, 0.5455, 0.1575, 0.5909, 0.07873, 0.6364, 0.1575, 0.5455, 0.1575, 0.6818, 0.07873, 0.7273, 0.1575, 0.6364, 0.1575, 0.6818, 0.07873, 0.7727, 0.07873, 0.7273, 0.1575, 0.7727, 0.07873, 0.8182, 0.1575, 0.7273, 0.1575, 0.8636, 0.07873, 0.9091, 0.1575, 0.8182, 0.1575, 0.8636, 0.07873, 0.9545, 0.07873, 0.9091, 0.1575, 0.9545, 0.07873, 1.0, 0.1575, 0.9091, 0.1575, 0.3636, 0.1575, 0.4091, 0.07873, 0.4545, 0.1575, 0.3636, 0.1575, 0.3182, 0.07873, 0.4091, 0.07873, 0.3182, 0.07873, 0.3636, 0.0, 0.4091, 0.07873, 0.1364, 0.07873, 0.1818, 0.1575, 0.09091, 0.1575, 0.1364, 0.07873, 0.2273, 0.07873, 0.1818, 0.1575, 0.2273, 0.07873, 0.2727, 0.1575, 0.1818, 0.1575, 0.375, 0.0, 0.625, 0.0, 0.625, 0.25, 0.375, 0.25, 0.375, 0.25, 0.625, 0.25, 0.625, 0.5, 0.375, 0.5, 0.375, 0.5, 0.625, 0.5, 0.625, 0.75, 0.375, 0.75, 0.375, 0.75, 0.625, 0.75, 0.625, 1.0, 0.375, 1.0, 0.125, 0.5, 0.375, 0.5, 0.375, 0.75, 0.125, 0.75, 0.625, 0.5, 0.875, 0.5, 0.875, 0.75, 0.625, 0.75, 0.375, 0.0, 0.625, 0.0, 0.625, 0.25, 0.375, 0.25, 0.375, 0.25, 0.625, 0.25, 0.625, 0.5, 0.375, 0.5, 0.375, 0.5, 0.625, 0.5, 0.625, 0.75, 0.375, 0.75, 0.375, 0.75, 0.625, 0.75, 0.625, 1.0, 0.375, 1.0, 0.125, 0.5, 0.375, 0.5, 0.375, 0.75, 0.125, 0.75, 0.625, 0.75, 0.625, 0.5, 0.625, 0.5, 0.625, 0.75, 0.625, 0.25, 0.625, 0.0, 0.625, 0.0, 0.625, 0.25, 0.625, 0.25, 0.625, 0.0, 0.625, 0.0, 0.625, 0.25, 0.625, 1.0, 0.625, 0.75, 0.625, 0.75, 0.625, 1.0, 0.625, 0.5, 0.625, 0.25, 0.625, 0.25, 0.625, 0.5, 0.625, 0.5, 0.875, 0.5, 0.875, 0.75, 0.625, 0.75, 0.625, 1.0, 0.625, 0.75, 0.625, 0.75, 0.625, 1.0, 0.625, 0.5, 0.625, 0.25, 0.625, 0.25, 0.625, 0.5, 0.625, 0.75, 0.625, 0.5, 0.625, 0.5, 0.625, 0.75, 0.375, 0.0, 0.625, 0.0, 0.625, 0.25, 0.375, 0.25, 0.375, 0.25, 0.625, 0.25, 0.625, 0.5, 0.375, 0.5, 0.375, 0.5, 0.625, 0.5, 0.625, 0.75, 0.375, 0.75, 0.375, 0.75, 0.625, 0.75, 0.625, 1.0, 0.375, 1.0, 0.125, 0.5, 0.375, 0.5, 0.375, 0.75, 0.125, 0.75, 0.625, 0.5, 0.875, 0.5, 0.875, 0.75, 0.625, 0.75, 0.375, 0.0, 0.625, 0.0, 0.625, 0.25, 0.375, 0.25, 0.375, 0.25, 0.625, 0.25, 0.625, 0.5, 0.375, 0.5, 0.375, 0.5, 0.625, 0.5, 0.625, 0.75, 0.375, 0.75, 0.375, 0.75, 0.625, 0.75, 0.625, 1.0, 0.375, 1.0, 0.125, 0.5, 0.375, 0.5, 0.375, 0.75, 0.125, 0.75, 0.625, 0.5, 0.875, 0.5, 0.875, 0.75, 0.625, 0.75, 0.1818, 0.0, 0.2273, 0.07873, 0.1364, 0.07873, 0.2727, 0.1575, 0.3182, 0.07873, 0.3636, 0.1575, 0.9091, 0.0, 0.9545, 0.07873, 0.8636, 0.07873, 0.7273, 0.0, 0.7727, 0.07873, 0.6818, 0.07873, 0.5455, 0.0, 0.5909, 0.07873, 0.5, 0.07873, 0.2727, 0.1575, 0.3636, 0.1575, 0.3182, 0.2362, 0.09091, 0.1575, 0.1818, 0.1575, 0.1364, 0.2362, 0.8182, 0.1575, 0.9091, 0.1575, 0.8636, 0.2362, 0.6364, 0.1575, 0.7273, 0.1575, 0.6818, 0.2362, 0.4545, 0.1575, 0.5455, 0.1575, 0.5, 0.2362, 0.2727, 0.1575, 0.3182, 0.2362, 0.2273, 0.2362, 0.09091, 0.1575, 0.1364, 0.2362, 0.04546, 0.2362, 0.8182, 0.1575, 0.8636, 0.2362, 0.7727, 0.2362, 0.6364, 0.1575, 0.6818, 0.2362, 0.5909, 0.2362, 0.4545, 0.1575, 0.5, 0.2362, 0.4091, 0.2362, 0.1818, 0.3149, 0.2727, 0.3149, 0.2273, 0.3937, 0.0, 0.3149, 0.09091, 0.3149, 0.04546, 0.3937, 0.7273, 0.3149, 0.8182, 0.3149, 0.7727, 0.3937, 0.5455, 0.3149, 0.6364, 0.3149, 0.5909, 0.3937, 0.3636, 0.3149, 0.4545, 0.3149, 0.4091, 0.3937, 0.4091, 0.3937, 0.5, 0.3937, 0.4545, 0.4724, 0.4091, 0.3937, 0.4545, 0.3149, 0.5, 0.3937, 0.4545, 0.3149, 0.5455, 0.3149, 0.5, 0.3937, 0.5909, 0.3937, 0.6818, 0.3937, 0.6364, 0.4724, 0.5909, 0.3937, 0.6364, 0.3149, 0.6818, 0.3937, 0.6364, 0.3149, 0.7273, 0.3149, 0.6818, 0.3937, 0.7727, 0.3937, 0.8636, 0.3937, 0.8182, 0.4724, 0.7727, 0.3937, 0.8182, 0.3149, 0.8636, 0.3937, 0.8182, 0.3149, 0.9091, 0.3149, 0.8636, 0.3937, 0.04546, 0.3937, 0.1364, 0.3937, 0.09091, 0.4724, 0.04546, 0.3937, 0.09091, 0.3149, 0.1364, 0.3937, 0.09091, 0.3149, 0.1818, 0.3149, 0.1364, 0.3937, 0.2273, 0.3937, 0.3182, 0.3937, 0.2727, 0.4724, 0.2273, 0.3937, 0.2727, 0.3149, 0.3182, 0.3937, 0.2727, 0.3149, 0.3636, 0.3149, 0.3182, 0.3937, 0.4091, 0.2362, 0.4545, 0.3149, 0.3636, 0.3149, 0.4091, 0.2362, 0.5, 0.2362, 0.4545, 0.3149, 0.5, 0.2362, 0.5455, 0.3149, 0.4545, 0.3149, 0.5909, 0.2362, 0.6364, 0.3149, 0.5455, 0.3149, 0.5909, 0.2362, 0.6818, 0.2362, 0.6364, 0.3149, 0.6818, 0.2362, 0.7273, 0.3149, 0.6364, 0.3149, 0.7727, 0.2362, 0.8182, 0.3149, 0.7273, 0.3149, 0.7727, 0.2362, 0.8636, 0.2362, 0.8182, 0.3149, 0.8636, 0.2362, 0.9091, 0.3149, 0.8182, 0.3149, 0.04546, 0.2362, 0.09091, 0.3149, 0.0, 0.3149, 0.04546, 0.2362, 0.1364, 0.2362, 0.09091, 0.3149, 0.1364, 0.2362, 0.1818, 0.3149, 0.09091, 0.3149, 0.2273, 0.2362, 0.2727, 0.3149, 0.1818, 0.3149, 0.2273, 0.2362, 0.3182, 0.2362, 0.2727, 0.3149, 0.3182, 0.2362, 0.3636, 0.3149, 0.2727, 0.3149, 0.5, 0.2362, 0.5909, 0.2362, 0.5455, 0.3149, 0.5, 0.2362, 0.5455, 0.1575, 0.5909, 0.2362, 0.5455, 0.1575, 0.6364, 0.1575, 0.5909, 0.2362, 0.6818, 0.2362, 0.7727, 0.2362, 0.7273, 0.3149, 0.6818, 0.2362, 0.7273, 0.1575, 0.7727, 0.2362, 0.7273, 0.1575, 0.8182, 0.1575, 0.7727, 0.2362, 0.8636, 0.2362, 0.9545, 0.2362, 0.9091, 0.3149, 0.8636, 0.2362, 0.9091, 0.1575, 0.9545, 0.2362, 0.9091, 0.1575, 1.0, 0.1575, 0.9545, 0.2362, 0.1364, 0.2362, 0.2273, 0.2362, 0.1818, 0.3149, 0.1364, 0.2362, 0.1818, 0.1575, 0.2273, 0.2362, 0.1818, 0.1575, 0.2727, 0.1575, 0.2273, 0.2362, 0.3182, 0.2362, 0.4091, 0.2362, 0.3636, 0.3149, 0.3182, 0.2362, 0.3636, 0.1575, 0.4091, 0.2362, 0.3636, 0.1575, 0.4545, 0.1575, 0.4091, 0.2362, 0.5, 0.07873, 0.5455, 0.1575, 0.4545, 0.1575, 0.5, 0.07873, 0.5909, 0.07873, 0.5455, 0.1575, 0.5909, 0.07873, 0.6364, 0.1575, 0.5455, 0.1575, 0.6818, 0.07873, 0.7273, 0.1575, 0.6364, 0.1575, 0.6818, 0.07873, 0.7727, 0.07873, 0.7273, 0.1575, 0.7727, 0.07873, 0.8182, 0.1575, 0.7273, 0.1575, 0.8636, 0.07873, 0.9091, 0.1575, 0.8182, 0.1575, 0.8636, 0.07873, 0.9545, 0.07873, 0.9091, 0.1575, 0.9545, 0.07873, 1.0, 0.1575, 0.9091, 0.1575, 0.3636, 0.1575, 0.4091, 0.07873, 0.4545, 0.1575, 0.3636, 0.1575, 0.3182, 0.07873, 0.4091, 0.07873, 0.3182, 0.07873, 0.3636, 0.0, 0.4091, 0.07873, 0.1364, 0.07873, 0.1818, 0.1575, 0.09091, 0.1575, 0.1364, 0.07873, 0.2273, 0.07873, 0.1818, 0.1575, 0.2273, 0.07873, 0.2727, 0.1575, 0.1818, 0.1575, 0.375, 0.0, 0.625, 0.0, 0.625, 0.25, 0.375, 0.25, 0.375, 0.25, 0.625, 0.25, 0.625, 0.5, 0.375, 0.5, 0.375, 0.5, 0.625, 0.5, 0.625, 0.75, 0.375, 0.75, 0.375, 0.75, 0.625, 0.75, 0.625, 1.0, 0.375, 1.0, 0.125, 0.5, 0.375, 0.5, 0.375, 0.75, 0.125, 0.75, 0.625, 0.5, 0.875, 0.5, 0.875, 0.75, 0.625, 0.75, 0.375, 0.0, 0.625, 0.0, 0.625, 0.25, 0.375, 0.25, 0.375, 0.25, 0.625, 0.25, 0.625, 0.5, 0.375, 0.5, 0.375, 0.5, 0.625, 0.5, 0.625, 0.75, 0.375, 0.75, 0.375, 0.75, 0.625, 0.75, 0.625, 1.0, 0.375, 1.0, 0.125, 0.5, 0.375, 0.5, 0.375, 0.75, 0.125, 0.75, 0.625, 0.75, 0.625, 0.5, 0.625, 0.5, 0.625, 0.75, 0.625, 0.25, 0.625, 0.0, 0.625, 0.0, 0.625, 0.25, 0.625, 0.25, 0.625, 0.0, 0.625, 0.0, 0.625, 0.25, 0.625, 1.0, 0.625, 0.75, 0.625, 0.75, 0.625, 1.0, 0.625, 0.5, 0.625, 0.25, 0.625, 0.25, 0.625, 0.5, 0.625, 0.5, 0.875, 0.5, 0.875, 0.75, 0.625, 0.75, 0.625, 1.0, 0.625, 0.75, 0.625, 0.75, 0.625, 1.0, 0.625, 0.5, 0.625, 0.25, 0.625, 0.25, 0.625, 0.5, 0.625, 0.75, 0.625, 0.5, 0.625, 0.5, 0.625, 0.75, 0.375, 0.0, 0.625, 0.0, 0.625, 0.25, 0.375, 0.25, 0.375, 0.25, 0.625, 0.25, 0.625, 0.5, 0.375, 0.5, 0.375, 0.5, 0.625, 0.5, 0.625, 0.75, 0.375, 0.75, 0.375, 0.75, 0.625, 0.75, 0.625, 1.0, 0.375, 1.0, 0.125, 0.5, 0.375, 0.5, 0.375, 0.75, 0.125, 0.75, 0.625, 0.5, 0.875, 0.5, 0.875, 0.75, 0.625, 0.75, 0.375, 0.0, 0.625, 0.0, 0.625, 0.25, 0.375, 0.25, 0.375, 0.25, 0.625, 0.25, 0.625, 0.5, 0.375, 0.5, 0.375, 0.5, 0.625, 0.5, 0.625, 0.75, 0.375, 0.75, 0.375, 0.75, 0.625, 0.75, 0.625, 1.0, 0.375, 1.0, 0.125, 0.5, 0.375, 0.5, 0.375, 0.75, 0.125, 0.75, 0.625, 0.5, 0.875, 0.5, 0.875, 0.75, 0.625, 0.75, 0.1818, 0.0, 0.2273, 0.07873, 0.1364, 0.07873, 0.2727, 0.1575, 0.3182, 0.07873, 0.3636, 0.1575, 0.9091, 0.0, 0.9545, 0.07873, 0.8636, 0.07873, 0.7273, 0.0, 0.7727, 0.07873, 0.6818, 0.07873, 0.5455, 0.0, 0.5909, 0.07873, 0.5, 0.07873, 0.2727, 0.1575, 0.3636, 0.1575, 0.3182, 0.2362, 0.09091, 0.1575, 0.1818, 0.1575, 0.1364, 0.2362, 0.8182, 0.1575, 0.9091, 0.1575, 0.8636, 0.2362, 0.6364, 0.1575, 0.7273, 0.1575, 0.6818, 0.2362, 0.4545, 0.1575, 0.5455, 0.1575, 0.5, 0.2362, 0.2727, 0.1575, 0.3182, 0.2362, 0.2273, 0.2362, 0.09091, 0.1575, 0.1364, 0.2362, 0.04546, 0.2362, 0.8182, 0.1575, 0.8636, 0.2362, 0.7727, 0.2362, 0.6364, 0.1575, 0.6818, 0.2362, 0.5909, 0.2362, 0.4545, 0.1575, 0.5, 0.2362, 0.4091, 0.2362, 0.1818, 0.3149, 0.2727, 0.3149, 0.2273, 0.3937, 0.0, 0.3149, 0.09091, 0.3149, 0.04546, 0.3937, 0.7273, 0.3149, 0.8182, 0.3149, 0.7727, 0.3937, 0.5455, 0.3149, 0.6364, 0.3149, 0.5909, 0.3937, 0.3636, 0.3149, 0.4545, 0.3149, 0.4091, 0.3937, 0.4091, 0.3937, 0.5, 0.3937, 0.4545, 0.4724, 0.4091, 0.3937, 0.4545, 0.3149, 0.5, 0.3937, 0.4545, 0.3149, 0.5455, 0.3149, 0.5, 0.3937, 0.5909, 0.3937, 0.6818, 0.3937, 0.6364, 0.4724, 0.5909, 0.3937, 0.6364, 0.3149, 0.6818, 0.3937, 0.6364, 0.3149, 0.7273, 0.3149, 0.6818, 0.3937, 0.7727, 0.3937, 0.8636, 0.3937, 0.8182, 0.4724, 0.7727, 0.3937, 0.8182, 0.3149, 0.8636, 0.3937, 0.8182, 0.3149, 0.9091, 0.3149, 0.8636, 0.3937, 0.04546, 0.3937, 0.1364, 0.3937, 0.09091, 0.4724, 0.04546, 0.3937, 0.09091, 0.3149, 0.1364, 0.3937, 0.09091, 0.3149, 0.1818, 0.3149, 0.1364, 0.3937, 0.2273, 0.3937, 0.3182, 0.3937, 0.2727, 0.4724, 0.2273, 0.3937, 0.2727, 0.3149, 0.3182, 0.3937, 0.2727, 0.3149, 0.3636, 0.3149, 0.3182, 0.3937, 0.4091, 0.2362, 0.4545, 0.3149, 0.3636, 0.3149, 0.4091, 0.2362, 0.5, 0.2362, 0.4545, 0.3149, 0.5, 0.2362, 0.5455, 0.3149, 0.4545, 0.3149, 0.5909, 0.2362, 0.6364, 0.3149, 0.5455, 0.3149, 0.5909, 0.2362, 0.6818, 0.2362, 0.6364, 0.3149, 0.6818, 0.2362, 0.7273, 0.3149, 0.6364, 0.3149, 0.7727, 0.2362, 0.8182, 0.3149, 0.7273, 0.3149, 0.7727, 0.2362, 0.8636, 0.2362, 0.8182, 0.3149, 0.8636, 0.2362, 0.9091, 0.3149, 0.8182, 0.3149, 0.04546, 0.2362, 0.09091, 0.3149, 0.0, 0.3149, 0.04546, 0.2362, 0.1364, 0.2362, 0.09091, 0.3149, 0.1364, 0.2362, 0.1818, 0.3149, 0.09091, 0.3149, 0.2273, 0.2362, 0.2727, 0.3149, 0.1818, 0.3149, 0.2273, 0.2362, 0.3182, 0.2362, 0.2727, 0.3149, 0.3182, 0.2362, 0.3636, 0.3149, 0.2727, 0.3149, 0.5, 0.2362, 0.5909, 0.2362, 0.5455, 0.3149, 0.5, 0.2362, 0.5455, 0.1575, 0.5909, 0.2362, 0.5455, 0.1575, 0.6364, 0.1575, 0.5909, 0.2362, 0.6818, 0.2362, 0.7727, 0.2362, 0.7273, 0.3149, 0.6818, 0.2362, 0.7273, 0.1575, 0.7727, 0.2362, 0.7273, 0.1575, 0.8182, 0.1575, 0.7727, 0.2362, 0.8636, 0.2362, 0.9545, 0.2362, 0.9091, 0.3149, 0.8636, 0.2362, 0.9091, 0.1575, 0.9545, 0.2362, 0.9091, 0.1575, 1.0, 0.1575, 0.9545, 0.2362, 0.1364, 0.2362, 0.2273, 0.2362, 0.1818, 0.3149, 0.1364, 0.2362, 0.1818, 0.1575, 0.2273, 0.2362, 0.1818, 0.1575, 0.2727, 0.1575, 0.2273, 0.2362, 0.3182, 0.2362, 0.4091, 0.2362, 0.3636, 0.3149, 0.3182, 0.2362, 0.3636, 0.1575, 0.4091, 0.2362, 0.3636, 0.1575, 0.4545, 0.1575, 0.4091, 0.2362, 0.5, 0.07873, 0.5455, 0.1575, 0.4545, 0.1575, 0.5, 0.07873, 0.5909, 0.07873, 0.5455, 0.1575, 0.5909, 0.07873, 0.6364, 0.1575, 0.5455, 0.1575, 0.6818, 0.07873, 0.7273, 0.1575, 0.6364, 0.1575, 0.6818, 0.07873, 0.7727, 0.07873, 0.7273, 0.1575, 0.7727, 0.07873, 0.8182, 0.1575, 0.7273, 0.1575, 0.8636, 0.07873, 0.9091, 0.1575, 0.8182, 0.1575, 0.8636, 0.07873, 0.9545, 0.07873, 0.9091, 0.1575, 0.9545, 0.07873, 1.0, 0.1575, 0.9091, 0.1575, 0.3636, 0.1575, 0.4091, 0.07873, 0.4545, 0.1575, 0.3636, 0.1575, 0.3182, 0.07873, 0.4091, 0.07873, 0.3182, 0.07873, 0.3636, 0.0, 0.4091, 0.07873, 0.1364, 0.07873, 0.1818, 0.1575, 0.09091, 0.1575, 0.1364, 0.07873, 0.2273, 0.07873, 0.1818, 0.1575, 0.2273, 0.07873, 0.2727, 0.1575, 0.1818, 0.1575, 1.0, 0.5, 1.0, 1.0, 0.8333, 1.0, 0.8333, 0.5, 0.8333, 0.5, 0.8333, 1.0, 0.6667, 1.0, 0.6667, 0.5, 0.6667, 0.5, 0.6667, 1.0, 0.5, 1.0, 0.5, 0.5, 0.5, 0.5, 0.5, 1.0, 0.3333, 1.0, 0.3333, 0.5, 0.4143, 0.3449, 0.25, 0.4398, 0.08567, 0.3449, 0.08567, 0.1551, 0.25, 0.06025, 0.4143, 0.1551, 0.3333, 0.5, 0.3333, 1.0, 0.1667, 1.0, 0.1667, 0.5, 0.1667, 0.5, 0.1667, 1.0, -8.941e-08, 1.0, -8.941e-08, 0.5, 0.75, 0.49, 0.9578, 0.37, 0.9578, 0.13, 0.75, 0.01, 0.5422, 0.13, 0.5422, 0.37, 0.25, 0.4398, 0.4143, 0.3449, 0.4578, 0.37, 0.25, 0.49, 0.4143, 0.3449, 0.4143, 0.1551, 0.4578, 0.13, 0.4578, 0.37, 0.4143, 0.1551, 0.25, 0.06025, 0.25, 0.01, 0.4578, 0.13, 0.25, 0.06025, 0.08567, 0.1551, 0.04215, 0.13, 0.25, 0.01, 0.08567, 0.1551, 0.08567, 0.3449, 0.04215, 0.37, 0.04215, 0.13, 0.08567, 0.3449, 0.25, 0.4398, 0.25, 0.49, 0.04215, 0.37])
me_cylinder_052.materials.append(mat_vasebonsai1)
me_cylinder_052.materials.append(mat_groundbonsai1)
me_cylinder_052.materials.append(mat_trunkbonsai1)
me_cylinder_052.materials.append(mat_leafbonsai1)
me_cylinder_052.use_remesh_fix_poles = True
me_cylinder_052.use_remesh_preserve_attributes = False
me_cylinder_052.update()

# ---- objects
ob_bonsai1 = bpy.data.objects.new('Bonsai1', me_cylinder_052)

# ---- transforms, parenting, visibility, modifiers, constraints
ob_bonsai1.location = (2.187e-08, -2.538e-08, -5.259e-08)

# ---- collection membership
col_collection.objects.link(ob_bonsai1)

# ---- scene / render settings (as saved in the file)
scene.frame_start = 1; scene.frame_end = 250; scene.frame_set(1)
scene.render.engine = 'BLENDER_EEVEE_NEXT'
scene.cycles.use_denoising = False
scene.cycles.samples = 128
scene.cycles.sampling_pattern = 'TABULATED_SOBOL'
scene.cycles.use_adaptive_sampling = False
scene.cycles.use_light_tree = False
scene.view_settings.view_transform = 'Filmic'
bpy.context.view_layer.update()

# ---- added for rendering (the .blend has no active camera and no usable light): camera, sun
cam_auto = bpy.data.cameras.new('AutoCamera')
cam_auto.lens = 50.0
cam_auto.sensor_width = 36.0
cam_auto.clip_end = 1000.0
ob_auto_camera = bpy.data.objects.new('AutoCamera', cam_auto)
scene.collection.objects.link(ob_auto_camera)
ob_auto_camera.location = (3.95654, -4.25193, 2.72517)
ob_auto_camera.rotation_euler = (1.09748, -7.21219e-08, 0.694738)
scene.camera = ob_auto_camera
light_auto_sun = bpy.data.lights.new('AutoSun', 'SUN')
light_auto_sun.energy = 3.0
light_auto_sun.angle = 0.0523599
ob_auto_sun = bpy.data.objects.new('AutoSun', light_auto_sun)
scene.collection.objects.link(ob_auto_sun)
ob_auto_sun.rotation_euler = (0.872665, 0.174533, 0.523599)
bpy.context.view_layer.update()
